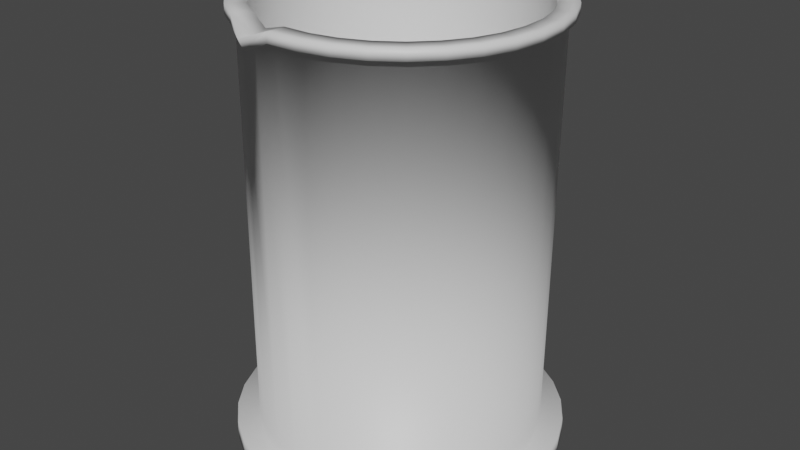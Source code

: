 # Source: beaker.blend  (saved by Blender 2.92.15; exported with 4.5.12 LTS)
import bpy
from mathutils import Matrix  # noqa: F401  (used for matrix-valued properties, if any)

bpy.ops.wm.read_factory_settings(use_empty=True)
scene = bpy.context.scene
scene.name = 'Scene'

# ---- collections
col_collection = bpy.data.collections.new('Collection'); scene.collection.children.link(col_collection)

# ---- materials (node trees are filled in below, after node groups)
mat_none = bpy.data.materials.new('None')
mat_none.use_transparent_shadow = False

# ---- material node trees
mat_none.use_nodes = True; mat_none.node_tree.nodes.clear()
_N = mat_none.node_tree.nodes; _L = mat_none.node_tree.links
n0 = _N.new('ShaderNodeBsdfPrincipled'); n0.name = 'Principled BSDF'; n0.location = (10, 300)
n0.distribution = 'GGX'
n0.subsurface_method = 'BURLEY'
n0.inputs[3].default_value = 1.45
n0.inputs[27].default_value = (0.0, 0.0, 0.0, 1.0)
n0.inputs[28].default_value = 1.0
n1 = _N.new('ShaderNodeOutputMaterial'); n1.name = 'Material Output'; n1.location = (300, 300)
_L.new(n0.outputs[0], n1.inputs[0])
n1.is_active_output = True

# ---- world
world_world = bpy.data.worlds.new('World'); scene.world = world_world
world_world.use_nodes = True; world_world.node_tree.nodes.clear()
_N = world_world.node_tree.nodes; _L = world_world.node_tree.links
n0 = _N.new('ShaderNodeOutputWorld'); n0.name = 'World Output'; n0.location = (300, 300)
n1 = _N.new('ShaderNodeBackground'); n1.name = 'Background'; n1.location = (10, 300)
n1.inputs[0].default_value = (0.05088, 0.05088, 0.05088, 1.0)
_L.new(n1.outputs[0], n0.inputs[0])
n0.is_active_output = True
world_world.color = (0.05088, 0.05088, 0.05088)
world_world.use_sun_shadow = False
world_world.sun_shadow_jitter_overblur = 0.0

# ---- meshes
me_cylinder_cylinder_001 = bpy.data.meshes.new('Cylinder_Cylinder.001')
me_cylinder_cylinder_001.from_pydata([(0.009238, 0.1523, 0.0182), (0.01076, 0.1535, 0.4557), (0.03974, 0.1486, 0.4556), (0.03821, 0.1475, 0.01811), (0.06721, 0.1382, 0.4555), (0.06569, 0.1371, 0.01804), (0.09213, 0.1227, 0.4555), (0.09061, 0.1215, 0.018), (0.1135, 0.1025, 0.4555), (0.112, 0.1014, 0.01797), (0.1306, 0.07861, 0.4555), (0.1291, 0.07745, 0.01798), (0.1427, 0.05183, 0.4555), (0.1411, 0.05066, 0.01801), (0.1493, 0.0232, 0.4556), (0.1478, 0.02204, 0.01806), (0.1502, -0.006162, 0.4556), (0.1487, -0.007326, 0.01814), (0.1453, -0.03514, 0.4557), (0.1438, -0.0363, 0.01823), (0.1349, -0.06261, 0.4558), (0.1334, -0.06378, 0.01834), (0.1194, -0.08753, 0.456), (0.1178, -0.08869, 0.01846), (0.09924, -0.1089, 0.4561), (0.09772, -0.1101, 0.01859), (0.07533, -0.126, 0.4562), (0.0738, -0.1272, 0.01872), (0.04854, -0.1381, 0.4563), (0.04702, -0.1392, 0.01884), (0.01992, -0.1447, 0.4565), (0.01839, -0.1458, 0.01896), (-0.009445, -0.1456, 0.4566), (-0.01097, -0.1467, 0.01906), (-0.03847, -0.1408, 0.4428), (-0.03995, -0.1419, 0.01915), (-0.0659, -0.1303, 0.4567), (-0.06742, -0.1315, 0.01922), (-0.09081, -0.1148, 0.4568), (-0.09234, -0.1159, 0.01926), (-0.1122, -0.09464, 0.4568), (-0.1137, -0.0958, 0.01929), (-0.1293, -0.07072, 0.4568), (-0.1308, -0.07189, 0.01928), (-0.1413, -0.04394, 0.4567), (-0.1429, -0.0451, 0.01925), (-0.148, -0.01531, 0.4567), (-0.1495, -0.01648, 0.0192), (-0.1489, 0.01405, 0.4566), (-0.1504, 0.01289, 0.01912), (-0.144, 0.04303, 0.4565), (-0.1455, 0.04186, 0.01903), (-0.1336, 0.0705, 0.4564), (-0.1351, 0.06934, 0.01892), (-0.1181, 0.09542, 0.4563), (-0.1196, 0.09425, 0.0188), (-0.09792, 0.1168, 0.4562), (-0.09945, 0.1157, 0.01867), (-0.07401, 0.1339, 0.456), (-0.07553, 0.1327, 0.01854), (-0.04723, 0.146, 0.4559), (-0.04875, 0.1448, 0.01842), (0.1509, 0.05461, 0.4552), (0.1579, 0.02432, 0.4552), (-0.0186, 0.1526, 0.4558), (-0.02013, 0.1514, 0.0183), (0.009179, 0.1523, 0.001337), (0.03816, 0.1474, 0.001249), (0.06563, 0.137, 0.001181), (0.09055, 0.1214, 0.001135), (0.1119, 0.1013, 0.001114), (0.129, 0.0774, 0.001118), (0.1411, 0.05062, 0.001147), (0.1477, 0.02199, 0.001201), (0.1486, -0.00737, 0.001275), (0.1438, -0.03635, 0.001369), (0.1333, -0.06382, 0.001479), (0.1178, -0.08874, 0.001599), (0.09766, -0.1101, 0.001726), (0.07374, -0.1272, 0.001855), (0.04696, -0.1393, 0.001981), (0.01834, -0.1459, 0.002098), (-0.01103, -0.1468, 0.002203), (-0.04001, -0.1419, 0.002291), (-0.06748, -0.1315, 0.002359), (-0.0924, -0.116, 0.002405), (-0.1138, -0.09585, 0.002426), (-0.1309, -0.07193, 0.002421), (-0.1429, -0.04515, 0.002392), (-0.1495, -0.01652, 0.002339), (-0.1504, 0.01284, 0.002264), (-0.1456, 0.04182, 0.00217), (-0.1352, 0.06929, 0.002061), (-0.1196, 0.09421, 0.00194), (-0.09951, 0.1156, 0.001813), (-0.07559, 0.1327, 0.001685), (-0.04881, 0.1447, 0.001559), (-0.02018, 0.1514, 0.001442), (-0.1042, -0.0876, 0.4567), (-0.08428, -0.1063, 0.4567), (-0.08581, -0.1075, 0.01744), (-0.1057, -0.08877, 0.01746), (0.0856, 0.1142, 0.4555), (0.1055, 0.09549, 0.4555), (0.1055, 0.09551, 0.4653), (0.08563, 0.1142, 0.4653), (-0.06868, 0.1246, 0.456), (-0.04381, 0.1358, 0.4559), (-0.04377, 0.1358, 0.4657), (-0.06864, 0.1246, 0.4658), (0.1306, 0.07864, 0.4653), (0.1427, 0.05185, 0.4653), (0.151, 0.05464, 0.4655), (0.1382, 0.08299, 0.4655), (0.06246, 0.1286, 0.4556), (0.0625, 0.1287, 0.4654), (-0.09088, 0.1088, 0.4562), (-0.09085, 0.1088, 0.466), (-0.01857, 0.1526, 0.4656), (0.0108, 0.1535, 0.4655), (0.01139, 0.1622, 0.4657), (-0.01969, 0.1612, 0.4658), (0.03695, 0.1383, 0.4556), (0.03698, 0.1383, 0.4654), (-0.1096, 0.08889, 0.4563), (-0.1095, 0.08891, 0.4661), (-0.1566, -0.01644, 0.4564), (-0.1576, 0.01464, 0.4564), (0.01004, 0.1428, 0.4557), (0.01008, 0.1428, 0.4655), (-0.124, 0.06575, 0.4564), (-0.124, 0.06577, 0.4662), (0.1136, 0.1026, 0.4653), (0.1201, 0.1083, 0.4655), (-0.04719, 0.146, 0.4657), (-0.04998, 0.1542, 0.466), (-0.1337, 0.04024, 0.4565), (-0.1337, 0.04026, 0.4663), (0.05133, -0.1463, 0.4561), (0.02104, -0.1533, 0.4562), (-0.1382, 0.01333, 0.4566), (-0.1382, 0.01335, 0.4664), (0.09216, 0.1227, 0.4653), (0.09749, 0.1296, 0.4655), (-0.1373, -0.01394, 0.4567), (-0.1373, -0.01391, 0.4664), (-0.07398, 0.1339, 0.4658), (-0.07832, 0.1415, 0.4661), (0.1382, 0.08296, 0.4552), (-0.1312, -0.04052, 0.4567), (-0.1312, -0.04049, 0.4665), (0.06725, 0.1382, 0.4653), (0.07112, 0.1461, 0.4656), (-0.12, -0.06539, 0.4567), (-0.12, -0.06537, 0.4665), (-0.01972, 0.1612, 0.4555), (0.01135, 0.1622, 0.4554), (-0.1041, -0.08757, 0.4665), (-0.09789, 0.1168, 0.466), (-0.1036, 0.1234, 0.4662), (-0.1496, -0.04673, 0.4565), (-0.08425, -0.1063, 0.4665), (0.03977, 0.1486, 0.4654), (0.04205, 0.1571, 0.4656), (-0.06114, -0.1207, 0.4567), (-0.06111, -0.1207, 0.4665), (-0.118, 0.09544, 0.4661), (-0.1249, 0.1008, 0.4664), (0.03542, 0.1371, 0.01637), (0.008511, 0.1416, 0.01645), (-0.01876, 0.1408, 0.01654), (-0.04534, 0.1346, 0.01665), (-0.07021, 0.1234, 0.01677), (-0.09242, 0.1076, 0.01689), (-0.1111, 0.08772, 0.01701), (-0.1256, 0.06458, 0.01712), (-0.1352, 0.03907, 0.01722), (-0.1397, 0.01216, 0.01731), (-0.1389, -0.01511, 0.01738), (-0.1327, -0.04169, 0.01743), (-0.1215, -0.06656, 0.01745), (-0.06267, -0.1219, 0.0174), (-0.03716, -0.1316, 0.01733), (-0.01026, -0.1361, 0.01725), (0.01701, -0.1352, 0.01715), (0.04359, -0.1291, 0.01704), (0.06846, -0.1179, 0.01693), (0.09067, -0.102, 0.01681), (0.1094, -0.08217, 0.01669), (0.1238, -0.05903, 0.01658), (0.1335, -0.03352, 0.01648), (0.138, -0.006609, 0.01639), (0.1371, 0.02066, 0.01632), (0.131, 0.04724, 0.01627), (0.1198, 0.07211, 0.01624), (0.1039, 0.09432, 0.01624), (0.08407, 0.113, 0.01626), (0.06093, 0.1275, 0.0163), (0.1387, 0.02183, 0.4556), (0.1325, 0.04841, 0.4555), (0.1395, -0.00544, 0.4557), (0.135, -0.03235, 0.4558), (0.1253, -0.05786, 0.4559), (0.1109, -0.081, 0.456), (0.0922, -0.1009, 0.4561), (0.07, -0.1167, 0.4562), (0.04512, -0.1279, 0.4563), (0.01854, -0.1341, 0.4564), (-0.008724, -0.1349, 0.4565), (-0.03563, -0.1304, 0.4566), (-0.01723, 0.142, 0.4558), (0.1213, 0.07328, 0.4555), (0.09928, -0.1089, 0.4659), (0.1194, -0.0875, 0.4657), (0.1109, -0.08097, 0.4658), (0.09224, -0.1008, 0.4659), (-0.1292, -0.0707, 0.4666), (-0.1122, -0.09461, 0.4666), (0.1502, -0.006136, 0.4654), (0.1493, 0.02323, 0.4653), (0.1387, 0.02185, 0.4654), (0.1395, -0.005414, 0.4655), (-0.03843, -0.1407, 0.4544), (-0.009411, -0.1456, 0.4663), (-0.00869, -0.1349, 0.4663), (-0.03562, -0.1304, 0.4586), (-0.1336, 0.07053, 0.4662), (-0.144, 0.04305, 0.4663), (0.07536, -0.126, 0.466), (0.07003, -0.1167, 0.466), (-0.1413, -0.04391, 0.4665), (-0.01719, 0.142, 0.4656), (0.1454, -0.03511, 0.4655), (0.135, -0.03232, 0.4655), (-0.06586, -0.1303, 0.4665), (0.1214, 0.07331, 0.4653), (0.04858, -0.138, 0.4661), (0.04516, -0.1279, 0.4661), (-0.1479, -0.01529, 0.4665), (0.135, -0.06259, 0.4656), (0.1254, -0.05783, 0.4656), (-0.09078, -0.1147, 0.4665), (0.1326, 0.04843, 0.4653), (0.01995, -0.1447, 0.4662), (0.01858, -0.134, 0.4662), (-0.1488, 0.01408, 0.4664), (0.07967, -0.1336, 0.4559), (-0.1414, 0.0744, 0.4665), (0.1201, 0.1083, 0.4551), (-0.05001, 0.1542, 0.4556), (-0.1524, 0.04533, 0.4666), (-0.1368, -0.07507, 0.4565), (-0.1575, 0.01467, 0.4667), (0.105, -0.1155, 0.4558), (-0.1566, -0.01641, 0.4668), (0.09746, 0.1296, 0.4552), (-0.07836, 0.1414, 0.4558), (-0.1496, -0.0467, 0.4669), (-0.1188, -0.1004, 0.4565), (-0.1368, -0.07504, 0.4669), (0.1263, -0.09286, 0.4557), (-0.01003, -0.1543, 0.4563), (0.02108, -0.1533, 0.4665), (-0.009999, -0.1543, 0.4667), (0.158, 0.02435, 0.4656), (0.05137, -0.1463, 0.4664), (0.07971, -0.1335, 0.4663), (0.105, -0.1155, 0.4662), (-0.1188, -0.1004, 0.4669), (0.1263, -0.09283, 0.466), (-0.1524, 0.0453, 0.4563), (0.1589, -0.006751, 0.4553), (0.1589, -0.006723, 0.4657), (-0.0417, -0.1514, 0.4433), (-0.04277, -0.1561, 0.4542), (-0.1414, 0.07437, 0.4562), (0.1538, -0.03741, 0.4554), (0.1538, -0.03739, 0.4658), (-0.06977, -0.1381, 0.4565), (-0.06974, -0.1381, 0.4668), (0.04201, 0.157, 0.4553), (-0.125, 0.1007, 0.456), (0.1427, -0.06649, 0.4555), (0.1428, -0.06646, 0.4659), (-0.09614, -0.1217, 0.4565), (-0.0961, -0.1216, 0.4669), (-0.1037, 0.1234, 0.4559), (0.07109, 0.146, 0.4552), (0.0214, -0.1696, 0.0008076), (-0.01264, -0.1706, 0.000929), (-0.1385, 0.1088, 0.02017), (-0.1565, 0.07994, 0.02031), (0.1637, 0.05824, -0.0002944), (0.1714, 0.02506, -0.0002329), (0.04444, 0.1705, 0.01937), (0.01085, 0.1761, 0.01947), (-0.1151, 0.1336, 0.02002), (0.07629, 0.1584, 0.01929), (-0.1732, -0.01959, 0.001087), (-0.1743, 0.01445, 0.001), (-0.08742, 0.1534, 0.01987), (0.1052, 0.1404, 0.01924), (0.05458, -0.1619, 0.0006715), (-0.05637, 0.1674, 0.01973), (0.1497, 0.08929, -0.0003283), (0.13, 0.1171, 0.01921), (-0.02326, 0.175, 4.671e-05), (0.01078, 0.1761, -7.473e-05), (-0.02319, 0.1751, 0.01959), (0.1498, 0.08935, 0.01922), (-0.1656, -0.05278, 0.001149), (0.1638, 0.05829, 0.01925), (0.08563, -0.1479, 0.000526), (0.1299, 0.117, -0.000333), (0.1714, 0.02511, 0.01931), (-0.05644, 0.1674, 0.0001828), (0.1725, -0.008932, 0.0194), (-0.1516, -0.08383, 0.001183), (0.1669, -0.04252, 0.01951), (0.1134, -0.1281, 0.0003767), (0.1051, 0.1403, -0.0003086), (0.1548, -0.07437, 0.01964), (-0.08749, 0.1534, 0.0003283), (0.1368, -0.1033, 0.01978), (-0.1318, -0.1116, 0.001187), (-0.1152, 0.1336, 0.0004775), (-0.1385, 0.1088, 0.0006248), (-0.1566, 0.07989, 0.0007646), (-0.1687, 0.04804, 0.0008913), (-0.1686, 0.04809, 0.02044), (-0.1742, 0.0145, 0.02055), (-0.1732, -0.01954, 0.02063), (-0.1655, -0.05273, 0.02069), (-0.1515, -0.08378, 0.02073), (-0.1317, -0.1115, 0.02073), (-0.107, -0.1349, 0.001163), (-0.1069, -0.1348, 0.02071), (-0.07809, -0.1529, 0.00111), (-0.07802, -0.1529, 0.02066), (-0.04624, -0.165, 0.001031), (-0.04617, -0.1649, 0.02058), (-0.01258, -0.1706, 0.02047), (0.02147, -0.1695, 0.02035), (0.05465, -0.1618, 0.02022), (0.0857, -0.1479, 0.02007), (0.1134, -0.1281, 0.01992), (0.1367, -0.1033, 0.0002295), (0.1547, -0.07443, 8.972e-05), (0.1668, -0.04258, -3.706e-05), (0.1724, -0.008984, -0.000146), (0.07623, 0.1584, -0.0002559), (0.04438, 0.1705, -0.0001769)], [], [(0, 1, 2, 3), (3, 2, 4, 5), (5, 4, 6, 7), (7, 6, 8, 9), (9, 8, 10, 11), (11, 10, 12, 13), (13, 12, 14, 15), (15, 14, 16, 17), (17, 16, 18, 19), (19, 18, 20, 21), (21, 20, 22, 23), (23, 22, 24, 25), (25, 24, 26, 27), (27, 26, 28, 29), (29, 28, 30, 31), (31, 30, 32, 33), (33, 32, 34, 35), (35, 34, 36, 37), (37, 36, 38, 39), (39, 38, 40, 41), (41, 40, 42, 43), (43, 42, 44, 45), (45, 44, 46, 47), (47, 46, 48, 49), (49, 48, 50, 51), (51, 50, 52, 53), (53, 52, 54, 55), (55, 54, 56, 57), (57, 56, 58, 59), (59, 58, 60, 61), (14, 12, 62, 63), (61, 60, 64, 65), (65, 64, 1, 0), (66, 67, 68, 69, 70, 71, 72, 73, 74, 75, 76, 77, 78, 79, 80, 81, 82, 83, 84, 85, 86, 87, 88, 89, 90, 91, 92, 93, 94, 95, 96, 97), (98, 99, 100, 101), (102, 103, 104, 105), (106, 107, 108, 109), (110, 111, 112, 113), (114, 102, 105, 115), (116, 106, 109, 117), (118, 119, 120, 121), (122, 114, 115, 123), (124, 116, 117, 125), (48, 46, 126, 127), (128, 122, 123, 129), (130, 124, 125, 131), (132, 110, 113, 133), (134, 118, 121, 135), (136, 130, 131, 137), (30, 28, 138, 139), (140, 136, 137, 141), (142, 132, 133, 143), (144, 140, 141, 145), (146, 134, 135, 147), (12, 10, 148, 62), (149, 144, 145, 150), (151, 142, 143, 152), (153, 149, 150, 154), (1, 64, 155, 156), (98, 153, 154, 157), (158, 146, 147, 159), (46, 44, 160, 126), (99, 98, 157, 161), (162, 151, 152, 163), (164, 99, 161, 165), (166, 158, 159, 167), (168, 169, 170, 171, 172, 173, 174, 175, 176, 177, 178, 179, 180, 101, 100, 181, 182, 183, 184, 185, 186, 187, 188, 189, 190, 191, 192, 193, 194, 195, 196, 197), (198, 199, 193, 192), (153, 98, 101, 180), (200, 198, 192, 191), (149, 153, 180, 179), (201, 200, 191, 190), (144, 149, 179, 178), (202, 201, 190, 189), (140, 144, 178, 177), (203, 202, 189, 188), (136, 140, 177, 176), (204, 203, 188, 187), (130, 136, 176, 175), (205, 204, 187, 186), (124, 130, 175, 174), (206, 205, 186, 185), (122, 128, 169, 168), (116, 124, 174, 173), (207, 206, 185, 184), (114, 122, 168, 197), (106, 116, 173, 172), (208, 207, 184, 183), (102, 114, 197, 196), (107, 106, 172, 171), (209, 208, 183, 182), (103, 102, 196, 195), (210, 107, 171, 170), (164, 209, 182, 181), (211, 103, 195, 194), (128, 210, 170, 169), (99, 164, 181, 100), (199, 211, 194, 193), (142, 151, 115, 105), (212, 213, 214, 215), (216, 217, 157, 154), (134, 146, 109, 108), (218, 219, 220, 221), (222, 223, 224, 225), (226, 227, 137, 131), (132, 142, 105, 104), (228, 212, 215, 229), (230, 216, 154, 150), (118, 134, 108, 231), (232, 218, 221, 233), (234, 222, 225, 165), (166, 226, 131, 125), (110, 132, 104, 235), (236, 228, 229, 237), (238, 230, 150, 145), (162, 119, 129, 123), (119, 118, 231, 129), (239, 232, 233, 240), (241, 234, 165, 161), (158, 166, 125, 117), (111, 110, 235, 242), (243, 236, 237, 244), (245, 238, 145, 141), (151, 162, 123, 115), (213, 239, 240, 214), (217, 241, 161, 157), (146, 158, 117, 109), (219, 111, 242, 220), (223, 243, 244, 224), (227, 245, 141, 137), (107, 210, 231, 108), (103, 211, 235, 104), (28, 26, 246, 138), (210, 128, 129, 231), (211, 199, 242, 235), (119, 162, 163, 120), (199, 198, 220, 242), (226, 166, 167, 247), (198, 200, 221, 220), (10, 8, 248, 148), (200, 201, 233, 221), (64, 60, 249, 155), (201, 202, 240, 233), (227, 226, 247, 250), (44, 42, 251, 160), (202, 203, 214, 240), (245, 227, 250, 252), (203, 204, 215, 214), (26, 24, 253, 246), (204, 205, 229, 215), (238, 245, 252, 254), (205, 206, 237, 229), (8, 6, 255, 248), (60, 58, 256, 249), (206, 207, 244, 237), (230, 238, 254, 257), (207, 208, 224, 244), (42, 40, 258, 251), (208, 209, 225, 224), (216, 230, 257, 259), (24, 22, 260, 253), (209, 164, 165, 225), (261, 139, 262, 263), (63, 62, 112, 264), (127, 126, 254, 252), (139, 138, 265, 262), (62, 148, 113, 112), (156, 155, 121, 120), (126, 160, 257, 254), (138, 246, 266, 265), (148, 248, 133, 113), (155, 249, 135, 121), (160, 251, 259, 257), (246, 253, 267, 266), (248, 255, 143, 133), (249, 256, 147, 135), (251, 258, 268, 259), (253, 260, 269, 267), (270, 127, 252, 250), (271, 63, 264, 272), (273, 261, 263, 274), (275, 270, 250, 247), (276, 271, 272, 277), (278, 273, 274, 279), (280, 156, 120, 163), (281, 275, 247, 167), (282, 276, 277, 283), (284, 278, 279, 285), (286, 281, 167, 159), (287, 280, 163, 152), (260, 282, 283, 269), (258, 284, 285, 268), (256, 286, 159, 147), (255, 287, 152, 143), (111, 219, 264, 112), (32, 30, 139, 261), (219, 218, 272, 264), (50, 48, 127, 270), (218, 232, 277, 272), (16, 14, 63, 271), (232, 239, 283, 277), (34, 32, 261, 273), (239, 213, 269, 283), (52, 50, 270, 275), (213, 212, 267, 269), (18, 16, 271, 276), (212, 228, 266, 267), (36, 34, 273, 278), (2, 1, 156, 280), (228, 236, 265, 266), (54, 52, 275, 281), (236, 243, 262, 265), (20, 18, 276, 282), (243, 223, 263, 262), (38, 36, 278, 284), (223, 222, 274, 263), (56, 54, 281, 286), (4, 2, 280, 287), (222, 234, 279, 274), (22, 20, 282, 260), (234, 241, 285, 279), (40, 38, 284, 258), (241, 217, 268, 285), (58, 56, 286, 256), (6, 4, 287, 255), (217, 216, 259, 268), (82, 81, 288, 289), (53, 55, 290, 291), (73, 72, 292, 293), (0, 3, 294, 295), (55, 57, 296, 290), (3, 5, 297, 294), (90, 89, 298, 299), (57, 59, 300, 296), (5, 7, 301, 297), (81, 80, 302, 288), (59, 61, 303, 300), (72, 71, 304, 292), (7, 9, 305, 301), (66, 97, 306, 307), (61, 65, 308, 303), (9, 11, 309, 305), (89, 88, 310, 298), (65, 0, 295, 308), (11, 13, 311, 309), (80, 79, 312, 302), (71, 70, 313, 304), (13, 15, 314, 311), (97, 96, 315, 306), (15, 17, 316, 314), (88, 87, 317, 310), (17, 19, 318, 316), (79, 78, 319, 312), (70, 69, 320, 313), (19, 21, 321, 318), (96, 95, 322, 315), (21, 23, 323, 321), (87, 86, 324, 317), (306, 308, 295, 307), (315, 303, 308, 306), (322, 300, 303, 315), (325, 296, 300, 322), (326, 290, 296, 325), (327, 291, 290, 326), (328, 329, 291, 327), (299, 330, 329, 328), (298, 331, 330, 299), (310, 332, 331, 298), (317, 333, 332, 310), (324, 334, 333, 317), (335, 336, 334, 324), (337, 338, 336, 335), (339, 340, 338, 337), (289, 341, 340, 339), (288, 342, 341, 289), (302, 343, 342, 288), (312, 344, 343, 302), (319, 345, 344, 312), (346, 323, 345, 319), (347, 321, 323, 346), (348, 318, 321, 347), (349, 316, 318, 348), (293, 314, 316, 349), (292, 311, 314, 293), (304, 309, 311, 292), (313, 305, 309, 304), (320, 301, 305, 313), (350, 297, 301, 320), (351, 294, 297, 350), (307, 295, 294, 351), (51, 53, 291, 329), (91, 90, 299, 328), (49, 51, 329, 330), (74, 73, 293, 349), (47, 49, 330, 331), (83, 82, 289, 339), (45, 47, 331, 332), (92, 91, 328, 327), (43, 45, 332, 333), (75, 74, 349, 348), (41, 43, 333, 334), (84, 83, 339, 337), (39, 41, 334, 336), (67, 66, 307, 351), (93, 92, 327, 326), (37, 39, 336, 338), (76, 75, 348, 347), (35, 37, 338, 340), (85, 84, 337, 335), (33, 35, 340, 341), (94, 93, 326, 325), (31, 33, 341, 342), (68, 67, 351, 350), (77, 76, 347, 346), (29, 31, 342, 343), (86, 85, 335, 324), (27, 29, 343, 344), (95, 94, 325, 322), (25, 27, 344, 345), (69, 68, 350, 320), (78, 77, 346, 319), (23, 25, 345, 323)])
me_cylinder_cylinder_001.polygons.foreach_set('use_smooth', [True] * 322)
_uv = me_cylinder_cylinder_001.uv_layers.new(name='UVMap')
_uv.uv.foreach_set('vector', [1.0, 0.5281, 1.0, 1.0, 0.9688, 1.0, 0.9688, 0.5281, 0.9688, 0.5281, 0.9688, 1.0, 0.9375, 1.0, 0.9375, 0.5281, 0.9375, 0.5281, 0.9375, 1.0, 0.9062, 1.0, 0.9062, 0.5281, 0.9062, 0.5281, 0.9062, 1.0, 0.875, 1.0, 0.875, 0.5281, 0.875, 0.5281, 0.875, 1.0, 0.8438, 1.0, 0.8438, 0.5281, 0.8438, 0.5281, 0.8438, 1.0, 0.8125, 1.0, 0.8125, 0.5281, 0.8125, 0.5281, 0.8125, 1.0, 0.7812, 1.0, 0.7812, 0.5281, 0.7812, 0.5281, 0.7812, 1.0, 0.75, 1.0, 0.75, 0.5281, 0.75, 0.5281, 0.75, 1.0, 0.7188, 1.0, 0.7188, 0.5281, 0.7188, 0.5281, 0.7188, 1.0, 0.6875, 1.0, 0.6875, 0.5281, 0.6875, 0.5281, 0.6875, 1.0, 0.6562, 1.0, 0.6562, 0.5281, 0.6562, 0.5281, 0.6562, 1.0, 0.625, 1.0, 0.625, 0.5281, 0.625, 0.5281, 0.625, 1.0, 0.5938, 1.0, 0.5938, 0.5281, 0.5938, 0.5281, 0.5938, 1.0, 0.5625, 1.0, 0.5625, 0.5281, 0.5625, 0.5281, 0.5625, 1.0, 0.5312, 1.0, 0.5312, 0.5281, 0.5312, 0.5281, 0.5312, 1.0, 0.5, 1.0, 0.5, 0.5281, 0.5, 0.5281, 0.5, 1.0, 0.4688, 1.0, 0.4688, 0.5281, 0.4688, 0.5281, 0.4688, 1.0, 0.4375, 1.0, 0.4375, 0.5281, 0.4375, 0.5281, 0.4375, 1.0, 0.4062, 1.0, 0.4062, 0.5281, 0.4062, 0.5281, 0.4062, 1.0, 0.375, 1.0, 0.375, 0.5281, 0.375, 0.5281, 0.375, 1.0, 0.3438, 1.0, 0.3438, 0.5281, 0.3438, 0.5281, 0.3438, 1.0, 0.3125, 1.0, 0.3125, 0.5281, 0.3125, 0.5281, 0.3125, 1.0, 0.2812, 1.0, 0.2812, 0.5281, 0.2812, 0.5281, 0.2812, 1.0, 0.25, 1.0, 0.25, 0.5281, 0.25, 0.5281, 0.25, 1.0, 0.2188, 1.0, 0.2188, 0.5281, 0.2188, 0.5281, 0.2188, 1.0, 0.1875, 1.0, 0.1875, 0.5281, 0.1875, 0.5281, 0.1875, 1.0, 0.1562, 1.0, 0.1562, 0.5281, 0.1562, 0.5281, 0.1562, 1.0, 0.125, 1.0, 0.125, 0.5281, 0.125, 0.5281, 0.125, 1.0, 0.09375, 1.0, 0.09375, 0.5281, 0.09375, 0.5281, 0.09375, 1.0, 0.0625, 1.0, 0.0625, 0.5281, 0.7812, 1.0, 0.8125, 1.0, 0.8125, 1.0, 0.7812, 1.0, 0.0625, 0.5281, 0.0625, 1.0, 0.03125, 1.0, 0.03125, 0.5281, 0.03125, 0.5281, 0.03125, 1.0, 0.0, 1.0, 0.0, 0.5281, 0.75, 0.49, 0.7968, 0.4854, 0.8418, 0.4717, 0.8833, 0.4496, 0.9197, 0.4197, 0.9496, 0.3833, 0.9717, 0.3418, 0.9854, 0.2968, 0.99, 0.25, 0.9854, 0.2032, 0.9717, 0.1582, 0.9496, 0.1167, 0.9197, 0.08029, 0.8833, 0.05045, 0.8418, 0.02827, 0.7968, 0.01461, 0.75, 0.01, 0.7032, 0.01461, 0.6582, 0.02827, 0.6167, 0.05045, 0.5803, 0.08029, 0.5504, 0.1167, 0.5283, 0.1582, 0.5146, 0.2032, 0.51, 0.25, 0.5146, 0.2968, 0.5283, 0.3418, 0.5504, 0.3833, 0.5803, 0.4197, 0.6167, 0.4496, 0.6582, 0.4717, 0.7032, 0.4854, 0.375, 1.0, 0.4062, 1.0, 0.4062, 1.0, 0.375, 1.0, 0.9062, 1.0, 0.875, 1.0, 0.875, 1.0, 0.9062, 1.0, 0.09375, 1.0, 0.0625, 1.0, 0.0625, 1.0, 0.09375, 1.0, 0.8438, 1.0, 0.8125, 1.0, 0.8125, 1.0, 0.8438, 1.0, 0.9375, 1.0, 0.9062, 1.0, 0.9062, 1.0, 0.9375, 1.0, 0.125, 1.0, 0.09375, 1.0, 0.09375, 1.0, 0.125, 1.0, 0.03125, 1.0, 0.0, 1.0, 0.0, 1.0, 0.03125, 1.0, 0.9688, 1.0, 0.9375, 1.0, 0.9375, 1.0, 0.9688, 1.0, 0.1562, 1.0, 0.125, 1.0, 0.125, 1.0, 0.1562, 1.0, 0.25, 1.0, 0.2812, 1.0, 0.2812, 1.0, 0.25, 1.0, 1.0, 1.0, 0.9688, 1.0, 0.9688, 1.0, 1.0, 1.0, 0.1875, 1.0, 0.1562, 1.0, 0.1562, 1.0, 0.1875, 1.0, 0.875, 1.0, 0.8438, 1.0, 0.8438, 1.0, 0.875, 1.0, 0.0625, 1.0, 0.03125, 1.0, 0.03125, 1.0, 0.0625, 1.0, 0.2188, 1.0, 0.1875, 1.0, 0.1875, 1.0, 0.2188, 1.0, 0.5312, 1.0, 0.5625, 1.0, 0.5625, 1.0, 0.5312, 1.0, 0.25, 1.0, 0.2188, 1.0, 0.2188, 1.0, 0.25, 1.0, 0.9062, 1.0, 0.875, 1.0, 0.875, 1.0, 0.9062, 1.0, 0.2812, 1.0, 0.25, 1.0, 0.25, 1.0, 0.2812, 1.0, 0.09375, 1.0, 0.0625, 1.0, 0.0625, 1.0, 0.09375, 1.0, 0.8125, 1.0, 0.8438, 1.0, 0.8438, 1.0, 0.8125, 1.0, 0.3125, 1.0, 0.2812, 1.0, 0.2812, 1.0, 0.3125, 1.0, 0.9375, 1.0, 0.9062, 1.0, 0.9062, 1.0, 0.9375, 1.0, 0.3438, 1.0, 0.3125, 1.0, 0.3125, 1.0, 0.3438, 1.0, 0.0, 1.0, 0.03125, 1.0, 0.03125, 1.0, 0.0, 1.0, 0.375, 1.0, 0.3438, 1.0, 0.3438, 1.0, 0.375, 1.0, 0.125, 1.0, 0.09375, 1.0, 0.09375, 1.0, 0.125, 1.0, 0.2812, 1.0, 0.3125, 1.0, 0.3125, 1.0, 0.2812, 1.0, 0.4062, 1.0, 0.375, 1.0, 0.375, 1.0, 0.4062, 1.0, 0.9688, 1.0, 0.9375, 1.0, 0.9375, 1.0, 0.9688, 1.0, 0.4375, 1.0, 0.4062, 1.0, 0.4062, 1.0, 0.4375, 1.0, 0.1562, 1.0, 0.125, 1.0, 0.125, 1.0, 0.1562, 1.0, 0.2968, 0.4854, 0.25, 0.49, 0.2032, 0.4854, 0.1582, 0.4717, 0.1167, 0.4496, 0.08029, 0.4197, 0.05045, 0.3833, 0.02827, 0.3418, 0.01461, 0.2968, 0.01, 0.25, 0.01461, 0.2032, 0.02827, 0.1582, 0.05045, 0.1167, 0.08029, 0.08029, 0.1167, 0.05045, 0.1582, 0.02827, 0.2032, 0.01461, 0.25, 0.01, 0.2968, 0.01461, 0.3418, 0.02827, 0.3833, 0.05045, 0.4197, 0.08029, 0.4496, 0.1167, 0.4717, 0.1582, 0.4854, 0.2032, 0.49, 0.25, 0.4854, 0.2968, 0.4717, 0.3418, 0.4496, 0.3833, 0.4197, 0.4197, 0.3833, 0.4496, 0.3418, 0.4717, 0.7812, 1.0, 0.8125, 1.0, 0.8125, 1.0, 0.7812, 1.0, 0.3438, 1.0, 0.375, 1.0, 0.375, 1.0, 0.3438, 1.0, 0.75, 1.0, 0.7812, 1.0, 0.7812, 1.0, 0.75, 1.0, 0.3125, 1.0, 0.3438, 1.0, 0.3438, 1.0, 0.3125, 1.0, 0.7188, 1.0, 0.75, 1.0, 0.75, 1.0, 0.7188, 1.0, 0.2812, 1.0, 0.3125, 1.0, 0.3125, 1.0, 0.2812, 1.0, 0.6875, 1.0, 0.7188, 1.0, 0.7188, 1.0, 0.6875, 1.0, 0.25, 1.0, 0.2812, 1.0, 0.2812, 1.0, 0.25, 1.0, 0.6562, 1.0, 0.6875, 1.0, 0.6875, 1.0, 0.6562, 1.0, 0.2188, 1.0, 0.25, 1.0, 0.25, 1.0, 0.2188, 1.0, 0.625, 1.0, 0.6562, 1.0, 0.6562, 1.0, 0.625, 1.0, 0.1875, 1.0, 0.2188, 1.0, 0.2188, 1.0, 0.1875, 1.0, 0.5938, 1.0, 0.625, 1.0, 0.625, 1.0, 0.5938, 1.0, 0.1562, 1.0, 0.1875, 1.0, 0.1875, 1.0, 0.1562, 1.0, 0.5625, 1.0, 0.5938, 1.0, 0.5938, 1.0, 0.5625, 1.0, 0.9688, 1.0, 1.0, 1.0, 1.0, 1.0, 0.9688, 1.0, 0.125, 1.0, 0.1562, 1.0, 0.1562, 1.0, 0.125, 1.0, 0.5312, 1.0, 0.5625, 1.0, 0.5625, 1.0, 0.5312, 1.0, 0.9375, 1.0, 0.9688, 1.0, 0.9688, 1.0, 0.9375, 1.0, 0.09375, 1.0, 0.125, 1.0, 0.125, 1.0, 0.09375, 1.0, 0.5, 1.0, 0.5312, 1.0, 0.5312, 1.0, 0.5, 1.0, 0.9062, 1.0, 0.9375, 1.0, 0.9375, 1.0, 0.9062, 1.0, 0.0625, 1.0, 0.09375, 1.0, 0.09375, 1.0, 0.0625, 1.0, 0.4688, 1.0, 0.5, 1.0, 0.5, 1.0, 0.4688, 1.0, 0.875, 1.0, 0.9062, 1.0, 0.9062, 1.0, 0.875, 1.0, 0.03125, 1.0, 0.0625, 1.0, 0.0625, 1.0, 0.03125, 1.0, 0.4375, 1.0, 0.4688, 1.0, 0.4688, 1.0, 0.4375, 1.0, 0.8438, 1.0, 0.875, 1.0, 0.875, 1.0, 0.8438, 1.0, 0.0, 1.0, 0.03125, 1.0, 0.03125, 1.0, 0.0, 1.0, 0.4062, 1.0, 0.4375, 1.0, 0.4375, 1.0, 0.4062, 1.0, 0.8125, 1.0, 0.8438, 1.0, 0.8438, 1.0, 0.8125, 1.0, 0.9062, 1.0, 0.9375, 1.0, 0.9375, 1.0, 0.9062, 1.0, 0.625, 1.0, 0.6562, 1.0, 0.6562, 1.0, 0.625, 1.0, 0.3438, 1.0, 0.375, 1.0, 0.375, 1.0, 0.3438, 1.0, 0.0625, 1.0, 0.09375, 1.0, 0.09375, 1.0, 0.0625, 1.0, 0.75, 1.0, 0.7812, 1.0, 0.7812, 1.0, 0.75, 1.0, 0.4688, 1.0, 0.5, 1.0, 0.5, 1.0, 0.4688, 1.0, 0.1875, 1.0, 0.2188, 1.0, 0.2188, 1.0, 0.1875, 1.0, 0.875, 1.0, 0.9062, 1.0, 0.9062, 1.0, 0.875, 1.0, 0.5938, 1.0, 0.625, 1.0, 0.625, 1.0, 0.5938, 1.0, 0.3125, 1.0, 0.3438, 1.0, 0.3438, 1.0, 0.3125, 1.0, 0.03125, 1.0, 0.0625, 1.0, 0.0625, 1.0, 0.03125, 1.0, 0.7188, 1.0, 0.75, 1.0, 0.75, 1.0, 0.7188, 1.0, 0.4375, 1.0, 0.4688, 1.0, 0.4688, 1.0, 0.4375, 1.0, 0.1562, 1.0, 0.1875, 1.0, 0.1875, 1.0, 0.1562, 1.0, 0.8438, 1.0, 0.875, 1.0, 0.875, 1.0, 0.8438, 1.0, 0.5625, 1.0, 0.5938, 1.0, 0.5938, 1.0, 0.5625, 1.0, 0.2812, 1.0, 0.3125, 1.0, 0.3125, 1.0, 0.2812, 1.0, 0.9688, 1.0, 1.0, 1.0, 1.0, 1.0, 0.9688, 1.0, 0.0, 1.0, 0.03125, 1.0, 0.03125, 1.0, 0.0, 1.0, 0.6875, 1.0, 0.7188, 1.0, 0.7188, 1.0, 0.6875, 1.0, 0.4062, 1.0, 0.4375, 1.0, 0.4375, 1.0, 0.4062, 1.0, 0.125, 1.0, 0.1562, 1.0, 0.1562, 1.0, 0.125, 1.0, 0.8125, 1.0, 0.8438, 1.0, 0.8438, 1.0, 0.8125, 1.0, 0.5312, 1.0, 0.5625, 1.0, 0.5625, 1.0, 0.5312, 1.0, 0.25, 1.0, 0.2812, 1.0, 0.2812, 1.0, 0.25, 1.0, 0.9375, 1.0, 0.9688, 1.0, 0.9688, 1.0, 0.9375, 1.0, 0.6562, 1.0, 0.6875, 1.0, 0.6875, 1.0, 0.6562, 1.0, 0.375, 1.0, 0.4062, 1.0, 0.4062, 1.0, 0.375, 1.0, 0.09375, 1.0, 0.125, 1.0, 0.125, 1.0, 0.09375, 1.0, 0.7812, 1.0, 0.8125, 1.0, 0.8125, 1.0, 0.7812, 1.0, 0.5, 1.0, 0.5312, 1.0, 0.5312, 1.0, 0.5, 1.0, 0.2188, 1.0, 0.25, 1.0, 0.25, 1.0, 0.2188, 1.0, 0.0625, 1.0, 0.03125, 1.0, 0.03125, 1.0, 0.0625, 1.0, 0.875, 1.0, 0.8438, 1.0, 0.8438, 1.0, 0.875, 1.0, 0.5625, 1.0, 0.5938, 1.0, 0.5938, 1.0, 0.5625, 1.0, 0.03125, 1.0, 0.0, 1.0, 0.0, 1.0, 0.03125, 1.0, 0.8438, 1.0, 0.8125, 1.0, 0.8125, 1.0, 0.8438, 1.0, 1.0, 1.0, 0.9688, 1.0, 0.9688, 1.0, 1.0, 1.0, 0.8125, 1.0, 0.7812, 1.0, 0.7812, 1.0, 0.8125, 1.0, 0.1875, 1.0, 0.1562, 1.0, 0.1562, 1.0, 0.1875, 1.0, 0.7812, 1.0, 0.75, 1.0, 0.75, 1.0, 0.7812, 1.0, 0.8438, 1.0, 0.875, 1.0, 0.875, 1.0, 0.8438, 1.0, 0.75, 1.0, 0.7188, 1.0, 0.7188, 1.0, 0.75, 1.0, 0.03125, 1.0, 0.0625, 1.0, 0.0625, 1.0, 0.03125, 1.0, 0.7188, 1.0, 0.6875, 1.0, 0.6875, 1.0, 0.7188, 1.0, 0.2188, 1.0, 0.1875, 1.0, 0.1875, 1.0, 0.2188, 1.0, 0.3125, 1.0, 0.3438, 1.0, 0.3438, 1.0, 0.3125, 1.0, 0.6875, 1.0, 0.6562, 1.0, 0.6562, 1.0, 0.6875, 1.0, 0.25, 1.0, 0.2188, 1.0, 0.2188, 1.0, 0.25, 1.0, 0.6562, 1.0, 0.625, 1.0, 0.625, 1.0, 0.6562, 1.0, 0.5938, 1.0, 0.625, 1.0, 0.625, 1.0, 0.5938, 1.0, 0.625, 1.0, 0.5938, 1.0, 0.5938, 1.0, 0.625, 1.0, 0.2812, 1.0, 0.25, 1.0, 0.25, 1.0, 0.2812, 1.0, 0.5938, 1.0, 0.5625, 1.0, 0.5625, 1.0, 0.5938, 1.0, 0.875, 1.0, 0.9062, 1.0, 0.9062, 1.0, 0.875, 1.0, 0.0625, 1.0, 0.09375, 1.0, 0.09375, 1.0, 0.0625, 1.0, 0.5625, 1.0, 0.5312, 1.0, 0.5312, 1.0, 0.5625, 1.0, 0.3125, 1.0, 0.2812, 1.0, 0.2812, 1.0, 0.3125, 1.0, 0.5312, 1.0, 0.5, 1.0, 0.5, 1.0, 0.5312, 1.0, 0.3438, 1.0, 0.375, 1.0, 0.375, 1.0, 0.3438, 1.0, 0.5, 1.0, 0.4688, 1.0, 0.4688, 1.0, 0.5, 1.0, 0.3438, 1.0, 0.3125, 1.0, 0.3125, 1.0, 0.3438, 1.0, 0.625, 1.0, 0.6562, 1.0, 0.6562, 1.0, 0.625, 1.0, 0.4688, 1.0, 0.4375, 1.0, 0.4375, 1.0, 0.4688, 1.0, 0.5, 1.0, 0.5312, 1.0, 0.5312, 1.0, 0.5, 1.0, 0.7812, 1.0, 0.8125, 1.0, 0.8125, 1.0, 0.7812, 1.0, 0.25, 1.0, 0.2812, 1.0, 0.2812, 1.0, 0.25, 1.0, 0.5312, 1.0, 0.5625, 1.0, 0.5625, 1.0, 0.5312, 1.0, 0.8125, 1.0, 0.8438, 1.0, 0.8438, 1.0, 0.8125, 1.0, 0.0, 1.0, 0.03125, 1.0, 0.03125, 1.0, 0.0, 1.0, 0.2812, 1.0, 0.3125, 1.0, 0.3125, 1.0, 0.2812, 1.0, 0.5625, 1.0, 0.5938, 1.0, 0.5938, 1.0, 0.5625, 1.0, 0.8438, 1.0, 0.875, 1.0, 0.875, 1.0, 0.8438, 1.0, 0.03125, 1.0, 0.0625, 1.0, 0.0625, 1.0, 0.03125, 1.0, 0.3125, 1.0, 0.3438, 1.0, 0.3438, 1.0, 0.3125, 1.0, 0.5938, 1.0, 0.625, 1.0, 0.625, 1.0, 0.5938, 1.0, 0.875, 1.0, 0.9062, 1.0, 0.9062, 1.0, 0.875, 1.0, 0.0625, 1.0, 0.09375, 1.0, 0.09375, 1.0, 0.0625, 1.0, 0.3438, 1.0, 0.375, 1.0, 0.375, 1.0, 0.3438, 1.0, 0.625, 1.0, 0.6562, 1.0, 0.6562, 1.0, 0.625, 1.0, 0.2188, 1.0, 0.25, 1.0, 0.25, 1.0, 0.2188, 1.0, 0.75, 1.0, 0.7812, 1.0, 0.7812, 1.0, 0.75, 1.0, 0.4688, 1.0, 0.5, 1.0, 0.5, 1.0, 0.4688, 1.0, 0.1875, 1.0, 0.2188, 1.0, 0.2188, 1.0, 0.1875, 1.0, 0.7188, 1.0, 0.75, 1.0, 0.75, 1.0, 0.7188, 1.0, 0.4375, 1.0, 0.4688, 1.0, 0.4688, 1.0, 0.4375, 1.0, 0.9688, 1.0, 1.0, 1.0, 1.0, 1.0, 0.9688, 1.0, 0.1562, 1.0, 0.1875, 1.0, 0.1875, 1.0, 0.1562, 1.0, 0.6875, 1.0, 0.7188, 1.0, 0.7188, 1.0, 0.6875, 1.0, 0.4062, 1.0, 0.4375, 1.0, 0.4375, 1.0, 0.4062, 1.0, 0.125, 1.0, 0.1562, 1.0, 0.1562, 1.0, 0.125, 1.0, 0.9375, 1.0, 0.9688, 1.0, 0.9688, 1.0, 0.9375, 1.0, 0.6562, 1.0, 0.6875, 1.0, 0.6875, 1.0, 0.6562, 1.0, 0.375, 1.0, 0.4062, 1.0, 0.4062, 1.0, 0.375, 1.0, 0.09375, 1.0, 0.125, 1.0, 0.125, 1.0, 0.09375, 1.0, 0.9062, 1.0, 0.9375, 1.0, 0.9375, 1.0, 0.9062, 1.0, 0.8125, 1.0, 0.7812, 1.0, 0.7812, 1.0, 0.8125, 1.0, 0.5, 1.0, 0.5312, 1.0, 0.5312, 1.0, 0.5, 1.0, 0.7812, 1.0, 0.75, 1.0, 0.75, 1.0, 0.7812, 1.0, 0.2188, 1.0, 0.25, 1.0, 0.25, 1.0, 0.2188, 1.0, 0.75, 1.0, 0.7188, 1.0, 0.7188, 1.0, 0.75, 1.0, 0.75, 1.0, 0.7812, 1.0, 0.7812, 1.0, 0.75, 1.0, 0.7188, 1.0, 0.6875, 1.0, 0.6875, 1.0, 0.7188, 1.0, 0.4688, 1.0, 0.5, 1.0, 0.5, 1.0, 0.4688, 1.0, 0.6875, 1.0, 0.6562, 1.0, 0.6562, 1.0, 0.6875, 1.0, 0.1875, 1.0, 0.2188, 1.0, 0.2188, 1.0, 0.1875, 1.0, 0.6562, 1.0, 0.625, 1.0, 0.625, 1.0, 0.6562, 1.0, 0.7188, 1.0, 0.75, 1.0, 0.75, 1.0, 0.7188, 1.0, 0.625, 1.0, 0.5938, 1.0, 0.5938, 1.0, 0.625, 1.0, 0.4375, 1.0, 0.4688, 1.0, 0.4688, 1.0, 0.4375, 1.0, 0.9688, 1.0, 1.0, 1.0, 1.0, 1.0, 0.9688, 1.0, 0.5938, 1.0, 0.5625, 1.0, 0.5625, 1.0, 0.5938, 1.0, 0.1562, 1.0, 0.1875, 1.0, 0.1875, 1.0, 0.1562, 1.0, 0.5625, 1.0, 0.5312, 1.0, 0.5312, 1.0, 0.5625, 1.0, 0.6875, 1.0, 0.7188, 1.0, 0.7188, 1.0, 0.6875, 1.0, 0.5312, 1.0, 0.5, 1.0, 0.5, 1.0, 0.5312, 1.0, 0.4062, 1.0, 0.4375, 1.0, 0.4375, 1.0, 0.4062, 1.0, 0.5, 1.0, 0.4688, 1.0, 0.4688, 1.0, 0.5, 1.0, 0.125, 1.0, 0.1562, 1.0, 0.1562, 1.0, 0.125, 1.0, 0.9375, 1.0, 0.9688, 1.0, 0.9688, 1.0, 0.9375, 1.0, 0.4688, 1.0, 0.4375, 1.0, 0.4375, 1.0, 0.4688, 1.0, 0.6562, 1.0, 0.6875, 1.0, 0.6875, 1.0, 0.6562, 1.0, 0.4375, 1.0, 0.4062, 1.0, 0.4062, 1.0, 0.4375, 1.0, 0.375, 1.0, 0.4062, 1.0, 0.4062, 1.0, 0.375, 1.0, 0.4062, 1.0, 0.375, 1.0, 0.375, 1.0, 0.4062, 1.0, 0.09375, 1.0, 0.125, 1.0, 0.125, 1.0, 0.09375, 1.0, 0.9062, 1.0, 0.9375, 1.0, 0.9375, 1.0, 0.9062, 1.0, 0.375, 1.0, 0.3438, 1.0, 0.3438, 1.0, 0.375, 1.0, 0.75, 0.01, 0.7968, 0.01461, 0.7968, 0.01461, 0.75, 0.01, 0.1875, 0.5281, 0.1562, 0.5281, 0.1562, 0.5281, 0.1875, 0.5281, 0.9854, 0.2968, 0.9717, 0.3418, 0.9717, 0.3418, 0.9854, 0.2968, 1.0, 0.5281, 0.9688, 0.5281, 0.9688, 0.5281, 1.0, 0.5281, 0.1562, 0.5281, 0.125, 0.5281, 0.125, 0.5281, 0.1562, 0.5281, 0.9688, 0.5281, 0.9375, 0.5281, 0.9375, 0.5281, 0.9688, 0.5281, 0.51, 0.25, 0.5146, 0.2032, 0.5146, 0.2032, 0.51, 0.25, 0.125, 0.5281, 0.09375, 0.5281, 0.09375, 0.5281, 0.125, 0.5281, 0.9375, 0.5281, 0.9062, 0.5281, 0.9062, 0.5281, 0.9375, 0.5281, 0.7968, 0.01461, 0.8418, 0.02827, 0.8418, 0.02827, 0.7968, 0.01461, 0.09375, 0.5281, 0.0625, 0.5281, 0.0625, 0.5281, 0.09375, 0.5281, 0.9717, 0.3418, 0.9496, 0.3833, 0.9496, 0.3833, 0.9717, 0.3418, 0.9062, 0.5281, 0.875, 0.5281, 0.875, 0.5281, 0.9062, 0.5281, 0.75, 0.49, 0.7032, 0.4854, 0.7032, 0.4854, 0.75, 0.49, 0.0625, 0.5281, 0.03125, 0.5281, 0.03125, 0.5281, 0.0625, 0.5281, 0.875, 0.5281, 0.8438, 0.5281, 0.8438, 0.5281, 0.875, 0.5281, 0.5146, 0.2032, 0.5283, 0.1582, 0.5283, 0.1582, 0.5146, 0.2032, 0.03125, 0.5281, 0.0, 0.5281, 0.0, 0.5281, 0.03125, 0.5281, 0.8438, 0.5281, 0.8125, 0.5281, 0.8125, 0.5281, 0.8438, 0.5281, 0.8418, 0.02827, 0.8833, 0.05045, 0.8833, 0.05045, 0.8418, 0.02827, 0.9496, 0.3833, 0.9197, 0.4197, 0.9197, 0.4197, 0.9496, 0.3833, 0.8125, 0.5281, 0.7812, 0.5281, 0.7812, 0.5281, 0.8125, 0.5281, 0.7032, 0.4854, 0.6582, 0.4717, 0.6582, 0.4717, 0.7032, 0.4854, 0.7812, 0.5281, 0.75, 0.5281, 0.75, 0.5281, 0.7812, 0.5281, 0.5283, 0.1582, 0.5504, 0.1167, 0.5504, 0.1167, 0.5283, 0.1582, 0.75, 0.5281, 0.7188, 0.5281, 0.7188, 0.5281, 0.75, 0.5281, 0.8833, 0.05045, 0.9197, 0.08029, 0.9197, 0.08029, 0.8833, 0.05045, 0.9197, 0.4197, 0.8833, 0.4496, 0.8833, 0.4496, 0.9197, 0.4197, 0.7188, 0.5281, 0.6875, 0.5281, 0.6875, 0.5281, 0.7188, 0.5281, 0.6582, 0.4717, 0.6167, 0.4496, 0.6167, 0.4496, 0.6582, 0.4717, 0.6875, 0.5281, 0.6562, 0.5281, 0.6562, 0.5281, 0.6875, 0.5281, 0.5504, 0.1167, 0.5803, 0.08029, 0.5803, 0.08029, 0.5504, 0.1167, 0.03125, 0.5, 0.03125, 0.5281, 0.0, 0.5281, 0.0, 0.5, 0.0625, 0.5, 0.0625, 0.5281, 0.03125, 0.5281, 0.03125, 0.5, 0.09375, 0.5, 0.09375, 0.5281, 0.0625, 0.5281, 0.0625, 0.5, 0.125, 0.5, 0.125, 0.5281, 0.09375, 0.5281, 0.09375, 0.5, 0.1562, 0.5, 0.1562, 0.5281, 0.125, 0.5281, 0.125, 0.5, 0.1875, 0.5, 0.1875, 0.5281, 0.1562, 0.5281, 0.1562, 0.5, 0.2188, 0.5, 0.2188, 0.5281, 0.1875, 0.5281, 0.1875, 0.5, 0.25, 0.5, 0.25, 0.5281, 0.2188, 0.5281, 0.2188, 0.5, 0.2812, 0.5, 0.2812, 0.5281, 0.25, 0.5281, 0.25, 0.5, 0.3125, 0.5, 0.3125, 0.5281, 0.2812, 0.5281, 0.2812, 0.5, 0.3438, 0.5, 0.3438, 0.5281, 0.3125, 0.5281, 0.3125, 0.5, 0.375, 0.5, 0.375, 0.5281, 0.3438, 0.5281, 0.3438, 0.5, 0.4062, 0.5, 0.4062, 0.5281, 0.375, 0.5281, 0.375, 0.5, 0.4375, 0.5, 0.4375, 0.5281, 0.4062, 0.5281, 0.4062, 0.5, 0.4688, 0.5, 0.4688, 0.5281, 0.4375, 0.5281, 0.4375, 0.5, 0.5, 0.5, 0.5, 0.5281, 0.4688, 0.5281, 0.4688, 0.5, 0.5312, 0.5, 0.5312, 0.5281, 0.5, 0.5281, 0.5, 0.5, 0.5625, 0.5, 0.5625, 0.5281, 0.5312, 0.5281, 0.5312, 0.5, 0.5938, 0.5, 0.5938, 0.5281, 0.5625, 0.5281, 0.5625, 0.5, 0.625, 0.5, 0.625, 0.5281, 0.5938, 0.5281, 0.5938, 0.5, 0.6562, 0.5, 0.6562, 0.5281, 0.625, 0.5281, 0.625, 0.5, 0.6875, 0.5, 0.6875, 0.5281, 0.6562, 0.5281, 0.6562, 0.5, 0.7188, 0.5, 0.7188, 0.5281, 0.6875, 0.5281, 0.6875, 0.5, 0.75, 0.5, 0.75, 0.5281, 0.7188, 0.5281, 0.7188, 0.5, 0.7812, 0.5, 0.7812, 0.5281, 0.75, 0.5281, 0.75, 0.5, 0.8125, 0.5, 0.8125, 0.5281, 0.7812, 0.5281, 0.7812, 0.5, 0.8438, 0.5, 0.8438, 0.5281, 0.8125, 0.5281, 0.8125, 0.5, 0.875, 0.5, 0.875, 0.5281, 0.8438, 0.5281, 0.8438, 0.5, 0.9062, 0.5, 0.9062, 0.5281, 0.875, 0.5281, 0.875, 0.5, 0.9375, 0.5, 0.9375, 0.5281, 0.9062, 0.5281, 0.9062, 0.5, 0.9688, 0.5, 0.9688, 0.5281, 0.9375, 0.5281, 0.9375, 0.5, 1.0, 0.5, 1.0, 0.5281, 0.9688, 0.5281, 0.9688, 0.5, 0.2188, 0.5281, 0.1875, 0.5281, 0.1875, 0.5281, 0.2188, 0.5281, 0.5146, 0.2968, 0.51, 0.25, 0.51, 0.25, 0.5146, 0.2968, 0.25, 0.5281, 0.2188, 0.5281, 0.2188, 0.5281, 0.25, 0.5281, 0.99, 0.25, 0.9854, 0.2968, 0.9854, 0.2968, 0.99, 0.25, 0.2812, 0.5281, 0.25, 0.5281, 0.25, 0.5281, 0.2812, 0.5281, 0.7032, 0.01461, 0.75, 0.01, 0.75, 0.01, 0.7032, 0.01461, 0.3125, 0.5281, 0.2812, 0.5281, 0.2812, 0.5281, 0.3125, 0.5281, 0.5283, 0.3418, 0.5146, 0.2968, 0.5146, 0.2968, 0.5283, 0.3418, 0.3438, 0.5281, 0.3125, 0.5281, 0.3125, 0.5281, 0.3438, 0.5281, 0.9854, 0.2032, 0.99, 0.25, 0.99, 0.25, 0.9854, 0.2032, 0.375, 0.5281, 0.3438, 0.5281, 0.3438, 0.5281, 0.375, 0.5281, 0.6582, 0.02827, 0.7032, 0.01461, 0.7032, 0.01461, 0.6582, 0.02827, 0.4062, 0.5281, 0.375, 0.5281, 0.375, 0.5281, 0.4062, 0.5281, 0.7968, 0.4854, 0.75, 0.49, 0.75, 0.49, 0.7968, 0.4854, 0.5504, 0.3833, 0.5283, 0.3418, 0.5283, 0.3418, 0.5504, 0.3833, 0.4375, 0.5281, 0.4062, 0.5281, 0.4062, 0.5281, 0.4375, 0.5281, 0.9717, 0.1582, 0.9854, 0.2032, 0.9854, 0.2032, 0.9717, 0.1582, 0.4688, 0.5281, 0.4375, 0.5281, 0.4375, 0.5281, 0.4688, 0.5281, 0.6167, 0.05045, 0.6582, 0.02827, 0.6582, 0.02827, 0.6167, 0.05045, 0.5, 0.5281, 0.4688, 0.5281, 0.4688, 0.5281, 0.5, 0.5281, 0.5803, 0.4197, 0.5504, 0.3833, 0.5504, 0.3833, 0.5803, 0.4197, 0.5312, 0.5281, 0.5, 0.5281, 0.5, 0.5281, 0.5312, 0.5281, 0.8418, 0.4717, 0.7968, 0.4854, 0.7968, 0.4854, 0.8418, 0.4717, 0.9496, 0.1167, 0.9717, 0.1582, 0.9717, 0.1582, 0.9496, 0.1167, 0.5625, 0.5281, 0.5312, 0.5281, 0.5312, 0.5281, 0.5625, 0.5281, 0.5803, 0.08029, 0.6167, 0.05045, 0.6167, 0.05045, 0.5803, 0.08029, 0.5938, 0.5281, 0.5625, 0.5281, 0.5625, 0.5281, 0.5938, 0.5281, 0.6167, 0.4496, 0.5803, 0.4197, 0.5803, 0.4197, 0.6167, 0.4496, 0.625, 0.5281, 0.5938, 0.5281, 0.5938, 0.5281, 0.625, 0.5281, 0.8833, 0.4496, 0.8418, 0.4717, 0.8418, 0.4717, 0.8833, 0.4496, 0.9197, 0.08029, 0.9496, 0.1167, 0.9496, 0.1167, 0.9197, 0.08029, 0.6562, 0.5281, 0.625, 0.5281, 0.625, 0.5281, 0.6562, 0.5281])
me_cylinder_cylinder_001.materials.append(mat_none)
me_cylinder_cylinder_001.use_remesh_fix_poles = True
me_cylinder_cylinder_001.use_remesh_preserve_attributes = False
me_cylinder_cylinder_001.use_mirror_vertex_groups = False
me_cylinder_cylinder_001.update()
me_cylinder_cylinder_001.normals_split_custom_set([tuple(v) for v in zip(*[iter([0.04722, 0.662, 0.7481, 0.04265, 0.6673, -0.7435, 0.1723, 0.6456, -0.7439, 0.1751, 0.6406, 0.7477, 0.1751, 0.6406, 0.7477, 0.1723, 0.6456, -0.7439, 0.2953, 0.5991, -0.7442, 0.2964, 0.5947, 0.7474, 0.2964, 0.5947, 0.7474, 0.2953, 0.5991, -0.7442, 0.4069, 0.5294, -0.7444, 0.4064, 0.526, 0.7472, 0.4064, 0.526, 0.7472, 0.4069, 0.5294, -0.7444, 0.5027, 0.4393, -0.7445, 0.5008, 0.4371, 0.7471, 0.5008, 0.4371, 0.7471, 0.5027, 0.4393, -0.7445, 0.579, 0.3323, -0.7445, 0.5761, 0.3316, 0.7471, 0.5761, 0.3316, 0.7471, 0.579, 0.3323, -0.7445, 0.6331, 0.2124, -0.7444, 0.6294, 0.2133, 0.7472, 0.6294, 0.2133, 0.7472, 0.6331, 0.2124, -0.7444, 0.6627, 0.08423, -0.7442, 0.6586, 0.087, 0.7474, 0.6586, 0.087, 0.7474, 0.6627, 0.08423, -0.7442, 0.6667, -0.04721, -0.7438, 0.6626, -0.04261, 0.7478, 0.6626, -0.04261, 0.7478, 0.6667, -0.04721, -0.7438, 0.645, -0.1769, -0.7434, 0.6412, -0.1705, 0.7482, 0.6412, -0.1705, 0.7482, 0.645, -0.1769, -0.7434, 0.5985, -0.2999, -0.7429, 0.5953, -0.2918, 0.7487, 0.5953, -0.2918, 0.7487, 0.5985, -0.2999, -0.7429, 0.5288, -0.4114, -0.7424, 0.5266, -0.4018, 0.7492, 0.5266, -0.4018, 0.7492, 0.5288, -0.4114, -0.7424, 0.4387, -0.5072, -0.7418, 0.4377, -0.4962, 0.7498, 0.4377, -0.4962, 0.7498, 0.4387, -0.5072, -0.7418, 0.3316, -0.5836, -0.7412, 0.3322, -0.5715, 0.7503, 0.3322, -0.5715, 0.7503, 0.3316, -0.5836, -0.7412, 0.2118, -0.6376, -0.7407, 0.214, -0.6248, 0.7509, 0.214, -0.6248, 0.7509, 0.2118, -0.6376, -0.7407, 0.08363, -0.6672, -0.7401, 0.08762, -0.654, 0.7514, 0.08762, -0.654, 0.7514, 0.08363, -0.6672, -0.7401, 0.1174, -0.6553, -0.7462, -0.04198, -0.658, 0.7519, -0.04198, -0.658, 0.7519, 0.1174, -0.6553, -0.7462, -0.2051, -0.7688, -0.6058, -0.1699, -0.6366, 0.7523, -0.1699, -0.6366, 0.7523, -0.2051, -0.7688, -0.6058, -0.4361, -0.502, -0.7468, -0.2911, -0.5907, 0.7526, -0.2911, -0.5907, 0.7526, -0.4361, -0.502, -0.7468, -0.412, -0.5333, -0.7388, -0.4011, -0.522, 0.7528, -0.4011, -0.522, 0.7528, -0.412, -0.5333, -0.7388, -0.5078, -0.4433, -0.7387, -0.4956, -0.4331, 0.7529, -0.4956, -0.4331, 0.7529, -0.5078, -0.4433, -0.7387, -0.5842, -0.3362, -0.7387, -0.5709, -0.3276, 0.7528, -0.5709, -0.3276, 0.7528, -0.5842, -0.3362, -0.7387, -0.6382, -0.2163, -0.7388, -0.6242, -0.2094, 0.7527, -0.6242, -0.2094, 0.7527, -0.6382, -0.2163, -0.7388, -0.6678, -0.08818, -0.7391, -0.6534, -0.08301, 0.7525, -0.6534, -0.08301, 0.7525, -0.6678, -0.08818, -0.7391, -0.6719, 0.04326, -0.7394, -0.6573, 0.0466, 0.7521, -0.6573, 0.0466, 0.7521, -0.6719, 0.04326, -0.7394, -0.6502, 0.173, -0.7398, -0.636, 0.1745, 0.7517, -0.636, 0.1745, 0.7517, -0.6502, 0.173, -0.7398, -0.6036, 0.296, -0.7403, -0.59, 0.2958, 0.7512, -0.59, 0.2958, 0.7512, -0.6036, 0.296, -0.7403, -0.534, 0.4075, -0.7408, -0.5213, 0.4057, 0.7507, -0.5213, 0.4057, 0.7507, -0.534, 0.4075, -0.7408, -0.4439, 0.5033, -0.7414, -0.4325, 0.5002, 0.7502, -0.4325, 0.5002, 0.7502, -0.4439, 0.5033, -0.7414, -0.3368, 0.5797, -0.742, -0.327, 0.5755, 0.7496, -0.327, 0.5755, 0.7496, -0.3368, 0.5797, -0.742, -0.2169, 0.6337, -0.7425, -0.2087, 0.6288, 0.749, 0.6627, 0.08423, -0.7442, 0.6331, 0.2124, -0.7444, 0.6772, 0.2273, -0.6998, 0.7089, 0.09032, -0.6995, -0.2087, 0.6288, 0.749, -0.2169, 0.6337, -0.7425, -0.0888, 0.6633, -0.7431, -0.0824, 0.658, 0.7485, -0.0824, 0.658, 0.7485, -0.0888, 0.6633, -0.7431, 0.04265, 0.6673, -0.7435, 0.04722, 0.662, 0.7481, -0.005497, -0.03243, -0.9995, -0.01127, -0.03147, -0.9994, -0.01674, -0.0294, -0.9994, -0.0217, -0.0263, -0.9994, -0.02596, -0.02229, -0.9994, -0.02936, -0.01753, -0.9994, -0.03176, -0.01219, -0.9994, -0.03308, -0.006494, -0.9994, -0.03326, -0.0006462, -0.9994, -0.0323, 0.005124, -0.9995, -0.03022, 0.0106, -0.9995, -0.02712, 0.01556, -0.9995, -0.02312, 0.01982, -0.9995, -0.01835, 0.02322, -0.9996, -0.01302, 0.02562, -0.9996, -0.00732, 0.02694, -0.9996, -0.001472, 0.02712, -0.9996, 0.004298, 0.02615, -0.9996, 0.00977, 0.02408, -0.9997, 0.01473, 0.02098, -0.9997, 0.01899, 0.01697, -0.9997, 0.02239, 0.01221, -0.9997, 0.02479, 0.006877, -0.9997, 0.02611, 0.001176, -0.9997, 0.02629, -0.004671, -0.9996, 0.02533, -0.01044, -0.9996, 0.02326, -0.01591, -0.9996, 0.02016, -0.02088, -0.9996, 0.01615, -0.02514, -0.9996, 0.01138, -0.02853, -0.9995, 0.006051, -0.03094, -0.9995, 0.0003509, -0.03225, -0.9995, 0.7532, 0.6578, -0.004375, 0.6104, 0.7921, -0.004235, 0.4467, 0.5784, 0.6826, 0.5506, 0.4806, 0.6825, -0.6104, -0.7921, 0.004235, -0.7532, -0.6578, 0.004376, -0.5123, -0.4477, 0.7328, -0.4147, -0.5396, 0.7327, 0.4982, -0.867, 0.0005699, 0.3195, -0.9476, 0.001407, 0.221, -0.6458, 0.7308, 0.3432, -0.5908, 0.7302, -0.01155, -0.00598, 0.9999, -0.01295, -0.002881, 0.9999, 0.6821, 0.231, 0.6938, 0.6243, 0.3592, 0.6937, -0.4441, -0.896, 0.003932, -0.6104, -0.7921, 0.004235, -0.4147, -0.5396, 0.7327, -0.3011, -0.6106, 0.7325, 0.6578, -0.7532, -0.0002895, 0.4982, -0.867, 0.0005699, 0.3432, -0.5908, 0.7302, 0.4522, -0.5129, 0.7296, 0.005715, -0.01454, 0.9999, 0.002318, -0.01464, 0.9999, 0.05079, 0.7175, 0.6947, -0.08975, 0.7132, 0.6952, -0.2608, -0.9654, 0.003477, -0.4441, -0.896, 0.003932, -0.3011, -0.6106, 0.7325, -0.1757, -0.658, 0.7322, 0.7921, -0.6104, -0.001138, 0.6578, -0.7532, -0.0002895, 0.4522, -0.5129, 0.7296, 0.544, -0.4153, 0.7291, -0.6719, 0.04326, -0.7394, -0.6678, -0.08818, -0.7391, -0.7137, -0.09403, -0.6941, -0.7181, 0.04652, -0.6944, -0.06743, -0.9977, 0.002888, -0.2608, -0.9654, 0.003477, -0.1757, -0.658, 0.7322, -0.04355, -0.6801, 0.7318, 0.896, -0.4441, -0.001943, 0.7921, -0.6104, -0.001138, 0.544, -0.4153, 0.7291, 0.615, -0.3017, 0.7285, -0.009574, -0.008747, 0.9999, -0.01155, -0.00598, 0.9999, 0.6243, 0.3592, 0.6937, 0.5427, 0.4737, 0.6937, 0.009027, -0.01377, 0.9999, 0.005715, -0.01454, 0.9999, -0.08975, 0.7132, 0.6952, -0.2268, 0.6815, 0.6958, 0.9654, -0.2608, -0.002673, 0.896, -0.4441, -0.001943, 0.615, -0.3017, 0.7285, 0.6625, -0.1763, 0.728, 0.08363, -0.6672, -0.7401, 0.2118, -0.6376, -0.7407, 0.2268, -0.6815, -0.6958, 0.08975, -0.7132, -0.6952, 0.9977, -0.06744, -0.0033, 0.9654, -0.2608, -0.002673, 0.6625, -0.1763, 0.728, 0.6846, -0.04416, 0.7276, -0.007099, -0.01108, 0.9999, -0.009574, -0.008747, 0.9999, 0.5427, 0.4737, 0.6937, 0.4402, 0.57, 0.6938, 0.9917, 0.1285, -0.0038, 0.9977, -0.06744, -0.0033, 0.6846, -0.04416, 0.7276, 0.6805, 0.08979, 0.7272, 0.01213, -0.01238, 0.9998, 0.009027, -0.01377, 0.9999, -0.2268, 0.6815, 0.6958, -0.3549, 0.6238, 0.6964, 0.6331, 0.2124, -0.7444, 0.579, 0.3323, -0.7445, 0.6195, 0.3555, -0.6999, 0.6772, 0.2273, -0.6998, 0.9476, 0.3195, -0.004154, 0.9917, 0.1285, -0.0038, 0.6805, 0.08979, 0.7272, 0.6503, 0.2204, 0.727, -0.004217, -0.01288, 0.9999, -0.007099, -0.01108, 0.9999, 0.4402, 0.57, 0.6938, 0.321, 0.6445, 0.694, 0.867, 0.4982, -0.004348, 0.9476, 0.3195, -0.004154, 0.6503, 0.2204, 0.727, 0.5953, 0.3425, 0.7269, 0.04265, 0.6673, -0.7435, -0.0888, 0.6633, -0.7431, -0.09461, 0.7095, -0.6984, 0.04593, 0.7138, -0.6989, 0.7532, 0.6578, -0.004375, 0.867, 0.4982, -0.004348, 0.5953, 0.3425, 0.7269, 0.5174, 0.4516, 0.7268, 0.0149, -0.0104, 0.9998, 0.01213, -0.01238, 0.9998, -0.3549, 0.6238, 0.6964, -0.4694, 0.5421, 0.697, -0.6678, -0.08818, -0.7391, -0.6382, -0.2163, -0.7388, -0.6821, -0.231, -0.6938, -0.7137, -0.09403, -0.6941, 0.6104, 0.7921, -0.004235, 0.7532, 0.6578, -0.004375, 0.5174, 0.4516, 0.7268, 0.4198, 0.5434, 0.7269, -0.001036, -0.01408, 0.9999, -0.004217, -0.01288, 0.9999, 0.321, 0.6445, 0.694, 0.1895, 0.6943, 0.6943, 0.4441, 0.896, -0.003932, 0.6104, 0.7921, -0.004235, 0.4198, 0.5434, 0.7269, 0.407, 0.496, 0.767, 0.01722, -0.007926, 0.9998, 0.0149, -0.0104, 0.9998, -0.4694, 0.5421, 0.697, -0.5657, 0.4397, 0.6976, -0.1874, -0.7009, 0.6882, -0.04669, -0.7244, 0.6878, 0.09593, -0.72, 0.6873, 0.235, -0.6879, 0.6867, 0.3651, -0.6293, 0.6861, 0.4812, -0.5464, 0.6855, 0.579, -0.4425, 0.6849, 0.6546, -0.3214, 0.6843, 0.7051, -0.188, 0.6838, 0.7286, -0.04726, 0.6833, 0.7242, 0.09536, 0.6829, 0.6921, 0.2344, 0.6827, 0.6335, 0.3645, 0.6825, 0.5506, 0.4806, 0.6825, 0.4467, 0.5784, 0.6826, 0.3256, 0.654, 0.6828, 0.1922, 0.7045, 0.6832, 0.05147, 0.728, 0.6836, -0.09115, 0.7237, 0.6841, -0.2302, 0.6916, 0.6847, -0.3603, 0.6329, 0.6853, -0.4764, 0.55, 0.6859, -0.5742, 0.4461, 0.6865, -0.6498, 0.3251, 0.6871, -0.7003, 0.1916, 0.6876, -0.7238, 0.05091, 0.6881, -0.7195, -0.09171, 0.6885, -0.6873, -0.2307, 0.6887, -0.6287, -0.3608, 0.6889, -0.5458, -0.477, 0.6889, -0.4419, -0.5747, 0.6888, -0.3209, -0.6503, 0.6886, -0.9917, -0.1285, 0.003799, -0.9476, -0.3195, 0.004153, -0.6873, -0.2307, 0.6887, -0.7195, -0.09171, 0.6885, 0.867, 0.4982, -0.004348, 0.7532, 0.6578, -0.004375, 0.5506, 0.4806, 0.6825, 0.6335, 0.3645, 0.6825, -0.9977, 0.06743, 0.003299, -0.9917, -0.1285, 0.003799, -0.7195, -0.09171, 0.6885, -0.7238, 0.05091, 0.6881, 0.9476, 0.3195, -0.004154, 0.867, 0.4982, -0.004348, 0.6335, 0.3645, 0.6825, 0.6921, 0.2344, 0.6827, -0.9654, 0.2608, 0.002672, -0.9977, 0.06743, 0.003299, -0.7238, 0.05091, 0.6881, -0.7003, 0.1916, 0.6876, 0.9917, 0.1285, -0.0038, 0.9476, 0.3195, -0.004154, 0.6921, 0.2344, 0.6827, 0.7242, 0.09536, 0.6829, -0.896, 0.4441, 0.001942, -0.9654, 0.2608, 0.002672, -0.7003, 0.1916, 0.6876, -0.6498, 0.3251, 0.6871, 0.9977, -0.06744, -0.0033, 0.9917, 0.1285, -0.0038, 0.7242, 0.09536, 0.6829, 0.7286, -0.04726, 0.6833, -0.7921, 0.6104, 0.001138, -0.896, 0.4441, 0.001942, -0.6498, 0.3251, 0.6871, -0.5742, 0.4461, 0.6865, 0.9654, -0.2608, -0.002673, 0.9977, -0.06744, -0.0033, 0.7286, -0.04726, 0.6833, 0.7051, -0.188, 0.6838, -0.6578, 0.7532, 0.0002901, -0.7921, 0.6104, 0.001138, -0.5742, 0.4461, 0.6865, -0.4764, 0.55, 0.6859, 0.896, -0.4441, -0.001943, 0.9654, -0.2608, -0.002673, 0.7051, -0.188, 0.6838, 0.6546, -0.3214, 0.6843, -0.4982, 0.867, -0.0005692, -0.6578, 0.7532, 0.0002901, -0.4764, 0.55, 0.6859, -0.3603, 0.6329, 0.6853, 0.7921, -0.6104, -0.001138, 0.896, -0.4441, -0.001943, 0.6546, -0.3214, 0.6843, 0.579, -0.4425, 0.6849, -0.3195, 0.9476, -0.001407, -0.4982, 0.867, -0.0005692, -0.3603, 0.6329, 0.6853, -0.2302, 0.6916, 0.6847, -0.2608, -0.9654, 0.003477, -0.06743, -0.9977, 0.002888, -0.04669, -0.7244, 0.6878, -0.1874, -0.7009, 0.6882, 0.6578, -0.7532, -0.0002895, 0.7921, -0.6104, -0.001138, 0.579, -0.4425, 0.6849, 0.4812, -0.5464, 0.6855, -0.1285, 0.9917, -0.00219, -0.3195, 0.9476, -0.001407, -0.2302, 0.6916, 0.6847, -0.09115, 0.7237, 0.6841, -0.4441, -0.896, 0.003932, -0.2608, -0.9654, 0.003477, -0.1874, -0.7009, 0.6882, -0.3209, -0.6503, 0.6886, 0.4982, -0.867, 0.0005699, 0.6578, -0.7532, -0.0002895, 0.4812, -0.5464, 0.6855, 0.3651, -0.6293, 0.6861, 0.06742, 0.9977, -0.002889, -0.1285, 0.9917, -0.00219, -0.09115, 0.7237, 0.6841, 0.05147, 0.728, 0.6836, -0.6104, -0.7921, 0.004235, -0.4441, -0.896, 0.003932, -0.3209, -0.6503, 0.6886, -0.4419, -0.5747, 0.6888, 0.3195, -0.9476, 0.001407, 0.4982, -0.867, 0.0005699, 0.3651, -0.6293, 0.6861, 0.235, -0.6879, 0.6867, 0.2608, 0.9654, -0.003477, 0.06742, 0.9977, -0.002889, 0.05147, 0.728, 0.6836, 0.1922, 0.7045, 0.6832, -0.7532, -0.6578, 0.004376, -0.6104, -0.7921, 0.004235, -0.4419, -0.5747, 0.6888, -0.5458, -0.477, 0.6889, 0.1285, -0.9917, 0.00219, 0.3195, -0.9476, 0.001407, 0.235, -0.6879, 0.6867, 0.09593, -0.72, 0.6873, 0.4441, 0.896, -0.003932, 0.2608, 0.9654, -0.003477, 0.1922, 0.7045, 0.6832, 0.3256, 0.654, 0.6828, -0.867, -0.4982, 0.004348, -0.7532, -0.6578, 0.004376, -0.5458, -0.477, 0.6889, -0.6287, -0.3608, 0.6889, -0.06743, -0.9977, 0.002888, 0.1285, -0.9917, 0.00219, 0.09593, -0.72, 0.6873, -0.04669, -0.7244, 0.6878, 0.6104, 0.7921, -0.004235, 0.4441, 0.896, -0.003932, 0.3256, 0.654, 0.6828, 0.4467, 0.5784, 0.6826, -0.9476, -0.3195, 0.004153, -0.867, -0.4982, 0.004348, -0.6287, -0.3608, 0.6889, -0.6873, -0.2307, 0.6887, -0.007099, -0.01108, 0.9999, -0.004217, -0.01288, 0.9999, -0.3011, -0.6106, 0.7325, -0.4147, -0.5396, 0.7327, -0.007923, 0.01572, 0.9998, -0.01025, 0.01324, 0.9999, -0.539, 0.4192, 0.7306, -0.4472, 0.5168, 0.73, 0.01852, 0.0113, 0.9998, 0.01655, 0.01407, 0.9998, 0.5174, 0.4516, 0.7268, 0.5953, 0.3425, 0.7269, 0.009027, -0.01377, 0.9999, 0.01213, -0.01238, 0.9998, 0.3432, -0.5908, 0.7302, 0.221, -0.6458, 0.7308, -0.01382, 0.003829, 0.9999, -0.01371, 0.0004304, 0.9999, -0.6754, -0.08591, 0.7324, -0.6795, 0.04804, 0.7321, -0.02793, -0.1093, 0.9936, -0.1802, 0.002054, 0.9836, -0.09792, 0.6324, 0.7684, 0.1767, 0.6464, 0.7423, 0.01902, -0.005042, 0.9998, 0.02023, -0.001864, 0.9998, 0.6625, -0.1763, 0.728, 0.615, -0.3017, 0.7285, -0.009574, -0.008747, 0.9999, -0.007099, -0.01108, 0.9999, -0.4147, -0.5396, 0.7327, -0.5123, -0.4477, 0.7328, -0.005155, 0.0177, 0.9998, -0.007923, 0.01572, 0.9998, -0.4472, 0.5168, 0.73, -0.3381, 0.5947, 0.7294, 0.01992, 0.0082, 0.9998, 0.01852, 0.0113, 0.9998, 0.5953, 0.3425, 0.7269, 0.6503, 0.2204, 0.727, 0.005715, -0.01454, 0.9999, 0.009027, -0.01377, 0.9999, 0.221, -0.6458, 0.7308, 0.0904, -0.676, 0.7313, -0.01326, 0.007182, 0.9999, -0.01382, 0.003829, 0.9999, -0.6795, 0.04804, 0.7321, -0.6574, 0.1802, 0.7317, 0.1617, -0.09185, 0.9826, -0.02793, -0.1093, 0.9936, 0.1767, 0.6464, 0.7423, 0.407, 0.496, 0.767, 0.01722, -0.007926, 0.9998, 0.01902, -0.005042, 0.9998, 0.615, -0.3017, 0.7285, 0.544, -0.4153, 0.7291, -0.01155, -0.00598, 0.9999, -0.009574, -0.008747, 0.9999, -0.5123, -0.4477, 0.7328, -0.5902, -0.3387, 0.7328, -0.002055, 0.01909, 0.9998, -0.005155, 0.0177, 0.9998, -0.3381, 0.5947, 0.7294, -0.2159, 0.6497, 0.7289, 0.02068, 0.004887, 0.9998, 0.01992, 0.0082, 0.9998, 0.6503, 0.2204, 0.727, 0.6805, 0.08979, 0.7272, -0.001036, -0.01408, 0.9999, 0.002318, -0.01464, 0.9999, -0.04355, -0.6801, 0.7318, -0.1757, -0.658, 0.7322, 0.002318, -0.01464, 0.9999, 0.005715, -0.01454, 0.9999, 0.0904, -0.676, 0.7313, -0.04355, -0.6801, 0.7318, -0.01205, 0.01036, 0.9999, -0.01326, 0.007182, 0.9999, -0.6574, 0.1802, 0.7317, -0.61, 0.3055, 0.7312, 0.01407, 0.0164, 0.9998, 0.1617, -0.09185, 0.9826, 0.407, 0.496, 0.767, 0.4198, 0.5434, 0.7269, 0.0149, -0.0104, 0.9998, 0.01722, -0.007926, 0.9998, 0.544, -0.4153, 0.7291, 0.4522, -0.5129, 0.7296, -0.01295, -0.002881, 0.9999, -0.01155, -0.00598, 0.9999, -0.5902, -0.3387, 0.7328, -0.6452, -0.2165, 0.7327, 0.001257, 0.01986, 0.9998, -0.002055, 0.01909, 0.9998, -0.2159, 0.6497, 0.7289, -0.08531, 0.6799, 0.7283, 0.02079, 0.00149, 0.9998, 0.02068, 0.004887, 0.9998, 0.6805, 0.08979, 0.7272, 0.6846, -0.04416, 0.7276, -0.004217, -0.01288, 0.9999, -0.001036, -0.01408, 0.9999, -0.1757, -0.658, 0.7322, -0.3011, -0.6106, 0.7325, -0.01025, 0.01324, 0.9999, -0.01205, 0.01036, 0.9999, -0.61, 0.3055, 0.7312, -0.539, 0.4192, 0.7306, 0.01655, 0.01407, 0.9998, 0.01407, 0.0164, 0.9998, 0.4198, 0.5434, 0.7269, 0.5174, 0.4516, 0.7268, 0.01213, -0.01238, 0.9998, 0.0149, -0.0104, 0.9998, 0.4522, -0.5129, 0.7296, 0.3432, -0.5908, 0.7302, -0.01371, 0.0004304, 0.9999, -0.01295, -0.002881, 0.9999, -0.6452, -0.2165, 0.7327, -0.6754, -0.08591, 0.7324, -0.1802, 0.002054, 0.9836, 0.001257, 0.01986, 0.9998, -0.08531, 0.6799, 0.7283, -0.09792, 0.6324, 0.7684, 0.02023, -0.001864, 0.9998, 0.02079, 0.00149, 0.9998, 0.6846, -0.04416, 0.7276, 0.6625, -0.1763, 0.728, 0.3195, -0.9476, 0.001407, 0.1285, -0.9917, 0.00219, 0.0904, -0.676, 0.7313, 0.221, -0.6458, 0.7308, -0.7532, -0.6578, 0.004376, -0.867, -0.4982, 0.004348, -0.5902, -0.3387, 0.7328, -0.5123, -0.4477, 0.7328, 0.2118, -0.6376, -0.7407, 0.3316, -0.5836, -0.7412, 0.3549, -0.6238, -0.6964, 0.2268, -0.6815, -0.6958, 0.1285, -0.9917, 0.00219, -0.06743, -0.9977, 0.002888, -0.04355, -0.6801, 0.7318, 0.0904, -0.676, 0.7313, -0.867, -0.4982, 0.004348, -0.9476, -0.3195, 0.004153, -0.6452, -0.2165, 0.7327, -0.5902, -0.3387, 0.7328, 0.002318, -0.01464, 0.9999, -0.001036, -0.01408, 0.9999, 0.1895, 0.6943, 0.6943, 0.05079, 0.7175, 0.6947, -0.9476, -0.3195, 0.004153, -0.9917, -0.1285, 0.003799, -0.6754, -0.08591, 0.7324, -0.6452, -0.2165, 0.7327, 0.01902, -0.005042, 0.9998, 0.01722, -0.007926, 0.9998, -0.5657, 0.4397, 0.6976, -0.6402, 0.3204, 0.6982, -0.9917, -0.1285, 0.003799, -0.9977, 0.06743, 0.003299, -0.6795, 0.04804, 0.7321, -0.6754, -0.08591, 0.7324, 0.579, 0.3323, -0.7445, 0.5027, 0.4393, -0.7445, 0.5378, 0.47, -0.6999, 0.6195, 0.3555, -0.6999, -0.9977, 0.06743, 0.003299, -0.9654, 0.2608, 0.002672, -0.6574, 0.1802, 0.7317, -0.6795, 0.04804, 0.7321, -0.0888, 0.6633, -0.7431, -0.2169, 0.6337, -0.7425, -0.2316, 0.6778, -0.6978, -0.09461, 0.7095, -0.6984, -0.9654, 0.2608, 0.002672, -0.896, 0.4441, 0.001942, -0.61, 0.3055, 0.7312, -0.6574, 0.1802, 0.7317, 0.02023, -0.001864, 0.9998, 0.01902, -0.005042, 0.9998, -0.6402, 0.3204, 0.6982, -0.69, 0.1889, 0.6987, -0.6382, -0.2163, -0.7388, -0.5842, -0.3362, -0.7387, -0.6243, -0.3592, -0.6937, -0.6821, -0.231, -0.6938, -0.896, 0.4441, 0.001942, -0.7921, 0.6104, 0.001138, -0.539, 0.4192, 0.7306, -0.61, 0.3055, 0.7312, 0.02079, 0.00149, 0.9998, 0.02023, -0.001864, 0.9998, -0.69, 0.1889, 0.6987, -0.7132, 0.05022, 0.6992, -0.7921, 0.6104, 0.001138, -0.6578, 0.7532, 0.0002901, -0.4472, 0.5168, 0.73, -0.539, 0.4192, 0.7306, 0.3316, -0.5836, -0.7412, 0.4387, -0.5072, -0.7418, 0.4694, -0.5421, -0.697, 0.3549, -0.6238, -0.6964, -0.6578, 0.7532, 0.0002901, -0.4982, 0.867, -0.0005692, -0.3381, 0.5947, 0.7294, -0.4472, 0.5168, 0.73, 0.02068, 0.004887, 0.9998, 0.02079, 0.00149, 0.9998, -0.7132, 0.05022, 0.6992, -0.7089, -0.09032, 0.6995, -0.4982, 0.867, -0.0005692, -0.3195, 0.9476, -0.001407, -0.2159, 0.6497, 0.7289, -0.3381, 0.5947, 0.7294, 0.5027, 0.4393, -0.7445, 0.4069, 0.5294, -0.7444, 0.4354, 0.5663, -0.6998, 0.5378, 0.47, -0.6999, -0.2169, 0.6337, -0.7425, -0.3368, 0.5797, -0.742, -0.3598, 0.62, -0.6972, -0.2316, 0.6778, -0.6978, -0.3195, 0.9476, -0.001407, -0.1285, 0.9917, -0.00219, -0.08531, 0.6799, 0.7283, -0.2159, 0.6497, 0.7289, 0.01992, 0.0082, 0.9998, 0.02068, 0.004887, 0.9998, -0.7089, -0.09032, 0.6995, -0.6772, -0.2273, 0.6998, -0.1285, 0.9917, -0.00219, 0.06742, 0.9977, -0.002889, -0.09792, 0.6324, 0.7684, -0.08531, 0.6799, 0.7283, -0.5842, -0.3362, -0.7387, -0.5078, -0.4433, -0.7387, -0.5427, -0.4737, -0.6936, -0.6243, -0.3592, -0.6937, 0.06742, 0.9977, -0.002889, 0.2608, 0.9654, -0.003477, 0.1767, 0.6464, 0.7423, -0.09792, 0.6324, 0.7684, 0.01852, 0.0113, 0.9998, 0.01992, 0.0082, 0.9998, -0.6772, -0.2273, 0.6998, -0.6195, -0.3555, 0.6999, 0.4387, -0.5072, -0.7418, 0.5288, -0.4114, -0.7424, 0.5657, -0.4397, -0.6976, 0.4694, -0.5421, -0.697, 0.2608, 0.9654, -0.003477, 0.4441, 0.896, -0.003932, 0.407, 0.496, 0.767, 0.1767, 0.6464, 0.7423, 0.1592, -0.724, -0.6712, 0.08975, -0.7132, -0.6952, 0.09461, -0.7095, 0.6984, -0.1243, -0.6728, 0.7293, 0.7089, 0.09032, -0.6995, 0.6772, 0.2273, -0.6998, 0.6821, 0.231, 0.6938, 0.7137, 0.09403, 0.6941, -0.7181, 0.04652, -0.6944, -0.7137, -0.09403, -0.6941, -0.7089, -0.09032, 0.6995, -0.7132, 0.05022, 0.6992, 0.08975, -0.7132, -0.6952, 0.2268, -0.6815, -0.6958, 0.2316, -0.6778, 0.6978, 0.09461, -0.7095, 0.6984, 0.6772, 0.2273, -0.6998, 0.6195, 0.3555, -0.6999, 0.6243, 0.3592, 0.6937, 0.6821, 0.231, 0.6938, 0.04593, 0.7138, -0.6989, -0.09461, 0.7095, -0.6984, -0.08975, 0.7132, 0.6952, 0.05079, 0.7175, 0.6947, -0.7137, -0.09403, -0.6941, -0.6821, -0.231, -0.6938, -0.6772, -0.2273, 0.6998, -0.7089, -0.09032, 0.6995, 0.2268, -0.6815, -0.6958, 0.3549, -0.6238, -0.6964, 0.3598, -0.62, 0.6972, 0.2316, -0.6778, 0.6978, 0.6195, 0.3555, -0.6999, 0.5378, 0.47, -0.6999, 0.5427, 0.4737, 0.6937, 0.6243, 0.3592, 0.6937, -0.09461, 0.7095, -0.6984, -0.2316, 0.6778, -0.6978, -0.2268, 0.6815, 0.6958, -0.08975, 0.7132, 0.6952, -0.6821, -0.231, -0.6938, -0.6243, -0.3592, -0.6937, -0.6195, -0.3555, 0.6999, -0.6772, -0.2273, 0.6998, 0.3549, -0.6238, -0.6964, 0.4694, -0.5421, -0.697, 0.4743, -0.5384, 0.6966, 0.3598, -0.62, 0.6972, 0.5378, 0.47, -0.6999, 0.4354, 0.5663, -0.6998, 0.4402, 0.57, 0.6938, 0.5427, 0.4737, 0.6937, -0.2316, 0.6778, -0.6978, -0.3598, 0.62, -0.6972, -0.3549, 0.6238, 0.6964, -0.2268, 0.6815, 0.6958, -0.6243, -0.3592, -0.6937, -0.5427, -0.4737, -0.6936, -0.5378, -0.47, 0.6999, -0.6195, -0.3555, 0.6999, 0.4694, -0.5421, -0.697, 0.5657, -0.4397, -0.6976, 0.5706, -0.4359, 0.696, 0.4743, -0.5384, 0.6966, -0.6949, 0.1852, -0.6949, -0.7181, 0.04652, -0.6944, -0.7132, 0.05022, 0.6992, -0.69, 0.1889, 0.6987, 0.7132, -0.05022, -0.6992, 0.7089, 0.09032, -0.6995, 0.7137, 0.09403, 0.6941, 0.7181, -0.04651, 0.6944, -0.1652, -0.566, -0.8077, 0.1592, -0.724, -0.6712, -0.1243, -0.6728, 0.7293, -0.2313, -0.8711, 0.4332, -0.6451, 0.3167, -0.6954, -0.6949, 0.1852, -0.6949, -0.69, 0.1889, 0.6987, -0.6402, 0.3204, 0.6982, 0.69, -0.1889, -0.6987, 0.7132, -0.05022, -0.6992, 0.7181, -0.04651, 0.6944, 0.6949, -0.1852, 0.6949, -0.5085, -0.5417, -0.6693, -0.1652, -0.566, -0.8077, -0.2313, -0.8711, 0.4332, -0.2275, -0.6446, 0.7299, 0.1846, 0.6906, -0.6993, 0.04593, 0.7138, -0.6989, 0.05079, 0.7175, 0.6947, 0.1895, 0.6943, 0.6943, -0.5706, 0.4359, -0.696, -0.6451, 0.3167, -0.6954, -0.6402, 0.3204, 0.6982, -0.5657, 0.4397, 0.6976, 0.6402, -0.3204, -0.6982, 0.69, -0.1889, -0.6987, 0.6949, -0.1852, 0.6949, 0.6451, -0.3167, 0.6954, -0.4402, -0.57, -0.6937, -0.5085, -0.5417, -0.6693, -0.2275, -0.6446, 0.7299, -0.4354, -0.5663, 0.6998, -0.4743, 0.5384, -0.6966, -0.5706, 0.4359, -0.696, -0.5657, 0.4397, 0.6976, -0.4694, 0.5421, 0.697, 0.3161, 0.6408, -0.6996, 0.1846, 0.6906, -0.6993, 0.1895, 0.6943, 0.6943, 0.321, 0.6445, 0.694, 0.5657, -0.4397, -0.6976, 0.6402, -0.3204, -0.6982, 0.6451, -0.3167, 0.6954, 0.5706, -0.4359, 0.696, -0.5427, -0.4737, -0.6936, -0.4402, -0.57, -0.6937, -0.4354, -0.5663, 0.6998, -0.5378, -0.47, 0.6999, -0.3598, 0.62, -0.6972, -0.4743, 0.5384, -0.6966, -0.4694, 0.5421, 0.697, -0.3549, 0.6238, 0.6964, 0.4354, 0.5663, -0.6998, 0.3161, 0.6408, -0.6996, 0.321, 0.6445, 0.694, 0.4402, 0.57, 0.6938, -0.01295, -0.002881, 0.9999, -0.01371, 0.0004304, 0.9999, 0.7137, 0.09403, 0.6941, 0.6821, 0.231, 0.6938, 0.1174, -0.6553, -0.7462, 0.08363, -0.6672, -0.7401, 0.08975, -0.7132, -0.6952, 0.1592, -0.724, -0.6712, -0.01371, 0.0004304, 0.9999, -0.01382, 0.003829, 0.9999, 0.7181, -0.04651, 0.6944, 0.7137, 0.09403, 0.6941, -0.6502, 0.173, -0.7398, -0.6719, 0.04326, -0.7394, -0.7181, 0.04652, -0.6944, -0.6949, 0.1852, -0.6949, -0.01382, 0.003829, 0.9999, -0.01326, 0.007182, 0.9999, 0.6949, -0.1852, 0.6949, 0.7181, -0.04651, 0.6944, 0.6667, -0.04721, -0.7438, 0.6627, 0.08423, -0.7442, 0.7089, 0.09032, -0.6995, 0.7132, -0.05022, -0.6992, -0.01326, 0.007182, 0.9999, -0.01205, 0.01036, 0.9999, 0.6451, -0.3167, 0.6954, 0.6949, -0.1852, 0.6949, -0.2051, -0.7688, -0.6058, 0.1174, -0.6553, -0.7462, 0.1592, -0.724, -0.6712, -0.1652, -0.566, -0.8077, -0.01205, 0.01036, 0.9999, -0.01025, 0.01324, 0.9999, 0.5706, -0.4359, 0.696, 0.6451, -0.3167, 0.6954, -0.6036, 0.296, -0.7403, -0.6502, 0.173, -0.7398, -0.6949, 0.1852, -0.6949, -0.6451, 0.3167, -0.6954, -0.01025, 0.01324, 0.9999, -0.007923, 0.01572, 0.9998, 0.4743, -0.5384, 0.6966, 0.5706, -0.4359, 0.696, 0.645, -0.1769, -0.7434, 0.6667, -0.04721, -0.7438, 0.7132, -0.05022, -0.6992, 0.69, -0.1889, -0.6987, -0.007923, 0.01572, 0.9998, -0.005155, 0.0177, 0.9998, 0.3598, -0.62, 0.6972, 0.4743, -0.5384, 0.6966, -0.4361, -0.502, -0.7468, -0.2051, -0.7688, -0.6058, -0.1652, -0.566, -0.8077, -0.5085, -0.5417, -0.6693, 0.1723, 0.6456, -0.7439, 0.04265, 0.6673, -0.7435, 0.04593, 0.7138, -0.6989, 0.1846, 0.6906, -0.6993, -0.005155, 0.0177, 0.9998, -0.002055, 0.01909, 0.9998, 0.2316, -0.6778, 0.6978, 0.3598, -0.62, 0.6972, -0.534, 0.4075, -0.7408, -0.6036, 0.296, -0.7403, -0.6451, 0.3167, -0.6954, -0.5706, 0.4359, -0.696, -0.002055, 0.01909, 0.9998, 0.001257, 0.01986, 0.9998, 0.09461, -0.7095, 0.6984, 0.2316, -0.6778, 0.6978, 0.5985, -0.2999, -0.7429, 0.645, -0.1769, -0.7434, 0.69, -0.1889, -0.6987, 0.6402, -0.3204, -0.6982, 0.001257, 0.01986, 0.9998, -0.1802, 0.002054, 0.9836, -0.1243, -0.6728, 0.7293, 0.09461, -0.7095, 0.6984, -0.412, -0.5333, -0.7388, -0.4361, -0.502, -0.7468, -0.5085, -0.5417, -0.6693, -0.4402, -0.57, -0.6937, -0.1802, 0.002054, 0.9836, -0.02793, -0.1093, 0.9936, -0.2313, -0.8711, 0.4332, -0.1243, -0.6728, 0.7293, -0.4439, 0.5033, -0.7414, -0.534, 0.4075, -0.7408, -0.5706, 0.4359, -0.696, -0.4743, 0.5384, -0.6966, 0.2953, 0.5991, -0.7442, 0.1723, 0.6456, -0.7439, 0.1846, 0.6906, -0.6993, 0.3161, 0.6408, -0.6996, -0.02793, -0.1093, 0.9936, 0.1617, -0.09185, 0.9826, -0.2275, -0.6446, 0.7299, -0.2313, -0.8711, 0.4332, 0.5288, -0.4114, -0.7424, 0.5985, -0.2999, -0.7429, 0.6402, -0.3204, -0.6982, 0.5657, -0.4397, -0.6976, 0.1617, -0.09185, 0.9826, 0.01407, 0.0164, 0.9998, -0.4354, -0.5663, 0.6998, -0.2275, -0.6446, 0.7299, -0.5078, -0.4433, -0.7387, -0.412, -0.5333, -0.7388, -0.4402, -0.57, -0.6937, -0.5427, -0.4737, -0.6936, 0.01407, 0.0164, 0.9998, 0.01655, 0.01407, 0.9998, -0.5378, -0.47, 0.6999, -0.4354, -0.5663, 0.6998, -0.3368, 0.5797, -0.742, -0.4439, 0.5033, -0.7414, -0.4743, 0.5384, -0.6966, -0.3598, 0.62, -0.6972, 0.4069, 0.5294, -0.7444, 0.2953, 0.5991, -0.7442, 0.3161, 0.6408, -0.6996, 0.4354, 0.5663, -0.6998, 0.01655, 0.01407, 0.9998, 0.01852, 0.0113, 0.9998, -0.6195, -0.3555, 0.6999, -0.5378, -0.47, 0.6999, -0.001472, 0.02712, -0.9996, -0.00732, 0.02694, -0.9996, 0.08873, -0.7055, -0.7031, -0.0503, -0.7098, -0.7026, -0.59, 0.2958, 0.7512, -0.5213, 0.4057, 0.7507, -0.5596, 0.4349, 0.7055, -0.6332, 0.317, 0.7061, -0.03308, -0.006494, -0.9994, -0.03176, -0.01219, -0.9994, 0.6699, 0.2248, -0.7076, 0.7012, 0.0893, -0.7074, 0.04722, 0.662, 0.7481, 0.1751, 0.6406, 0.7477, 0.1875, 0.6868, 0.7022, 0.05029, 0.7098, 0.7026, -0.5213, 0.4057, 0.7507, -0.4325, 0.5002, 0.7502, -0.4643, 0.5363, 0.7049, -0.5596, 0.4349, 0.7055, 0.1751, 0.6406, 0.7477, 0.2964, 0.5947, 0.7474, 0.3176, 0.6376, 0.7019, 0.1875, 0.6868, 0.7022, 0.02629, -0.004671, -0.9996, 0.02611, 0.001176, -0.9997, -0.7061, -0.09305, -0.702, -0.7103, 0.04597, -0.7023, -0.4325, 0.5002, 0.7502, -0.327, 0.5755, 0.7496, -0.351, 0.617, 0.7043, -0.4643, 0.5363, 0.7049, 0.2964, 0.5947, 0.7474, 0.4064, 0.526, 0.7472, 0.4355, 0.5639, 0.7017, 0.3176, 0.6376, 0.7019, -0.00732, 0.02694, -0.9996, -0.01302, 0.02562, -0.9996, 0.2242, -0.6742, -0.7037, 0.08873, -0.7055, -0.7031, -0.327, 0.5755, 0.7496, -0.2087, 0.6288, 0.749, -0.2242, 0.6742, 0.7037, -0.351, 0.617, 0.7043, -0.03176, -0.01219, -0.9994, -0.02936, -0.01753, -0.9994, 0.6127, 0.3516, -0.7078, 0.6699, 0.2248, -0.7076, 0.4064, 0.526, 0.7472, 0.5008, 0.4371, 0.7471, 0.5368, 0.4686, 0.7016, 0.4355, 0.5639, 0.7017, -0.005497, -0.03243, -0.9995, 0.0003509, -0.03225, -0.9995, -0.09364, 0.7018, -0.7062, 0.04538, 0.706, -0.7067, -0.2087, 0.6288, 0.749, -0.0824, 0.658, 0.7485, -0.08873, 0.7055, 0.7031, -0.2242, 0.6742, 0.7037, 0.5008, 0.4371, 0.7471, 0.5761, 0.3316, 0.7471, 0.6176, 0.3554, 0.7016, 0.5368, 0.4686, 0.7016, 0.02611, 0.001176, -0.9997, 0.02479, 0.006877, -0.9997, -0.6748, -0.2286, -0.7017, -0.7061, -0.09305, -0.702, -0.0824, 0.658, 0.7485, 0.04722, 0.662, 0.7481, 0.05029, 0.7098, 0.7026, -0.08873, 0.7055, 0.7031, 0.5761, 0.3316, 0.7471, 0.6294, 0.2133, 0.7472, 0.6748, 0.2286, 0.7017, 0.6176, 0.3554, 0.7016, -0.01302, 0.02562, -0.9996, -0.01835, 0.02322, -0.9996, 0.351, -0.617, -0.7043, 0.2242, -0.6742, -0.7037, -0.02936, -0.01753, -0.9994, -0.02596, -0.02229, -0.9994, 0.5319, 0.4649, -0.7078, 0.6127, 0.3516, -0.7078, 0.6294, 0.2133, 0.7472, 0.6586, 0.087, 0.7474, 0.7061, 0.09305, 0.702, 0.6748, 0.2286, 0.7017, 0.0003509, -0.03225, -0.9995, 0.006051, -0.03094, -0.9995, -0.2292, 0.6704, -0.7057, -0.09364, 0.7018, -0.7062, 0.6586, 0.087, 0.7474, 0.6626, -0.04261, 0.7478, 0.7103, -0.04597, 0.7023, 0.7061, 0.09305, 0.702, 0.02479, 0.006877, -0.9997, 0.02239, 0.01221, -0.9997, -0.6176, -0.3554, -0.7016, -0.6748, -0.2286, -0.7017, 0.6626, -0.04261, 0.7478, 0.6412, -0.1705, 0.7482, 0.6874, -0.1832, 0.7028, 0.7103, -0.04597, 0.7023, -0.01835, 0.02322, -0.9996, -0.02312, 0.01982, -0.9995, 0.4643, -0.5363, -0.7049, 0.351, -0.617, -0.7043, -0.02596, -0.02229, -0.9994, -0.0217, -0.0263, -0.9994, 0.4306, 0.5601, -0.7077, 0.5319, 0.4649, -0.7078, 0.6412, -0.1705, 0.7482, 0.5953, -0.2918, 0.7487, 0.6382, -0.3132, 0.7033, 0.6874, -0.1832, 0.7028, 0.006051, -0.03094, -0.9995, 0.01138, -0.02853, -0.9995, -0.356, 0.6133, -0.7051, -0.2292, 0.6704, -0.7057, 0.5953, -0.2918, 0.7487, 0.5266, -0.4018, 0.7492, 0.5645, -0.4312, 0.7039, 0.6382, -0.3132, 0.7033, 0.02239, 0.01221, -0.9997, 0.01899, 0.01697, -0.9997, -0.5368, -0.4686, -0.7016, -0.6176, -0.3554, -0.7016, -0.09364, 0.7018, -0.7062, -0.08873, 0.7055, 0.7031, 0.05029, 0.7098, 0.7026, 0.04538, 0.706, -0.7067, -0.2292, 0.6704, -0.7057, -0.2242, 0.6742, 0.7037, -0.08873, 0.7055, 0.7031, -0.09364, 0.7018, -0.7062, -0.356, 0.6133, -0.7051, -0.351, 0.617, 0.7043, -0.2242, 0.6742, 0.7037, -0.2292, 0.6704, -0.7057, -0.4692, 0.5325, -0.7045, -0.4643, 0.5363, 0.7049, -0.351, 0.617, 0.7043, -0.356, 0.6133, -0.7051, -0.5645, 0.4312, -0.7039, -0.5596, 0.4349, 0.7055, -0.4643, 0.5363, 0.7049, -0.4692, 0.5325, -0.7045, -0.6382, 0.3132, -0.7033, -0.6332, 0.317, 0.7061, -0.5596, 0.4349, 0.7055, -0.5645, 0.4312, -0.7039, -0.6874, 0.1832, -0.7028, -0.6825, 0.1869, 0.7066, -0.6332, 0.317, 0.7061, -0.6382, 0.3132, -0.7033, -0.7103, 0.04597, -0.7023, -0.7054, 0.04972, 0.707, -0.6825, 0.1869, 0.7066, -0.6874, 0.1832, -0.7028, -0.7061, -0.09305, -0.702, -0.7012, -0.0893, 0.7074, -0.7054, 0.04972, 0.707, -0.7103, 0.04597, -0.7023, -0.6748, -0.2286, -0.7017, -0.6699, -0.2248, 0.7076, -0.7012, -0.0893, 0.7074, -0.7061, -0.09305, -0.702, -0.6176, -0.3554, -0.7016, -0.6127, -0.3516, 0.7078, -0.6699, -0.2248, 0.7076, -0.6748, -0.2286, -0.7017, -0.5368, -0.4686, -0.7016, -0.5319, -0.4649, 0.7078, -0.6127, -0.3516, 0.7078, -0.6176, -0.3554, -0.7016, -0.4355, -0.5639, -0.7017, -0.4306, -0.5601, 0.7077, -0.5319, -0.4649, 0.7078, -0.5368, -0.4686, -0.7016, -0.3176, -0.6376, -0.7019, -0.3126, -0.6338, 0.7075, -0.4306, -0.5601, 0.7077, -0.4355, -0.5639, -0.7017, -0.1875, -0.6868, -0.7022, -0.1826, -0.6831, 0.7072, -0.3126, -0.6338, 0.7075, -0.3176, -0.6376, -0.7019, -0.0503, -0.7098, -0.7026, -0.04538, -0.706, 0.7067, -0.1826, -0.6831, 0.7072, -0.1875, -0.6868, -0.7022, 0.08873, -0.7055, -0.7031, 0.09364, -0.7018, 0.7062, -0.04538, -0.706, 0.7067, -0.0503, -0.7098, -0.7026, 0.2242, -0.6742, -0.7037, 0.2292, -0.6704, 0.7057, 0.09364, -0.7018, 0.7062, 0.08873, -0.7055, -0.7031, 0.351, -0.617, -0.7043, 0.356, -0.6133, 0.7051, 0.2292, -0.6704, 0.7057, 0.2242, -0.6742, -0.7037, 0.4643, -0.5363, -0.7049, 0.4692, -0.5325, 0.7045, 0.356, -0.6133, 0.7051, 0.351, -0.617, -0.7043, 0.5596, -0.4349, -0.7055, 0.5645, -0.4312, 0.7039, 0.4692, -0.5325, 0.7045, 0.4643, -0.5363, -0.7049, 0.6332, -0.317, -0.7061, 0.6382, -0.3132, 0.7033, 0.5645, -0.4312, 0.7039, 0.5596, -0.4349, -0.7055, 0.6825, -0.1869, -0.7066, 0.6874, -0.1832, 0.7028, 0.6382, -0.3132, 0.7033, 0.6332, -0.317, -0.7061, 0.7054, -0.04972, -0.707, 0.7103, -0.04597, 0.7023, 0.6874, -0.1832, 0.7028, 0.6825, -0.1869, -0.7066, 0.7012, 0.0893, -0.7074, 0.7061, 0.09305, 0.702, 0.7103, -0.04597, 0.7023, 0.7054, -0.04972, -0.707, 0.6699, 0.2248, -0.7076, 0.6748, 0.2286, 0.7017, 0.7061, 0.09305, 0.702, 0.7012, 0.0893, -0.7074, 0.6127, 0.3516, -0.7078, 0.6176, 0.3554, 0.7016, 0.6748, 0.2286, 0.7017, 0.6699, 0.2248, -0.7076, 0.5319, 0.4649, -0.7078, 0.5368, 0.4686, 0.7016, 0.6176, 0.3554, 0.7016, 0.6127, 0.3516, -0.7078, 0.4306, 0.5601, -0.7077, 0.4355, 0.5639, 0.7017, 0.5368, 0.4686, 0.7016, 0.5319, 0.4649, -0.7078, 0.3126, 0.6338, -0.7075, 0.3176, 0.6376, 0.7019, 0.4355, 0.5639, 0.7017, 0.4306, 0.5601, -0.7077, 0.1826, 0.6831, -0.7072, 0.1875, 0.6868, 0.7022, 0.3176, 0.6376, 0.7019, 0.3126, 0.6338, -0.7075, 0.04538, 0.706, -0.7067, 0.05029, 0.7098, 0.7026, 0.1875, 0.6868, 0.7022, 0.1826, 0.6831, -0.7072, -0.636, 0.1745, 0.7517, -0.59, 0.2958, 0.7512, -0.6332, 0.317, 0.7061, -0.6825, 0.1869, 0.7066, 0.02533, -0.01044, -0.9996, 0.02629, -0.004671, -0.9996, -0.7103, 0.04597, -0.7023, -0.6874, 0.1832, -0.7028, -0.6573, 0.0466, 0.7521, -0.636, 0.1745, 0.7517, -0.6825, 0.1869, 0.7066, -0.7054, 0.04972, 0.707, -0.03326, -0.0006462, -0.9994, -0.03308, -0.006494, -0.9994, 0.7012, 0.0893, -0.7074, 0.7054, -0.04972, -0.707, -0.6534, -0.08301, 0.7525, -0.6573, 0.0466, 0.7521, -0.7054, 0.04972, 0.707, -0.7012, -0.0893, 0.7074, 0.004298, 0.02615, -0.9996, -0.001472, 0.02712, -0.9996, -0.0503, -0.7098, -0.7026, -0.1875, -0.6868, -0.7022, -0.6242, -0.2094, 0.7527, -0.6534, -0.08301, 0.7525, -0.7012, -0.0893, 0.7074, -0.6699, -0.2248, 0.7076, 0.02326, -0.01591, -0.9996, 0.02533, -0.01044, -0.9996, -0.6874, 0.1832, -0.7028, -0.6382, 0.3132, -0.7033, -0.5709, -0.3276, 0.7528, -0.6242, -0.2094, 0.7527, -0.6699, -0.2248, 0.7076, -0.6127, -0.3516, 0.7078, -0.0323, 0.005124, -0.9995, -0.03326, -0.0006462, -0.9994, 0.7054, -0.04972, -0.707, 0.6825, -0.1869, -0.7066, -0.4956, -0.4331, 0.7529, -0.5709, -0.3276, 0.7528, -0.6127, -0.3516, 0.7078, -0.5319, -0.4649, 0.7078, 0.00977, 0.02408, -0.9997, 0.004298, 0.02615, -0.9996, -0.1875, -0.6868, -0.7022, -0.3176, -0.6376, -0.7019, -0.4011, -0.522, 0.7528, -0.4956, -0.4331, 0.7529, -0.5319, -0.4649, 0.7078, -0.4306, -0.5601, 0.7077, -0.01127, -0.03147, -0.9994, -0.005497, -0.03243, -0.9995, 0.04538, 0.706, -0.7067, 0.1826, 0.6831, -0.7072, 0.02016, -0.02088, -0.9996, 0.02326, -0.01591, -0.9996, -0.6382, 0.3132, -0.7033, -0.5645, 0.4312, -0.7039, -0.2911, -0.5907, 0.7526, -0.4011, -0.522, 0.7528, -0.4306, -0.5601, 0.7077, -0.3126, -0.6338, 0.7075, -0.03022, 0.0106, -0.9995, -0.0323, 0.005124, -0.9995, 0.6825, -0.1869, -0.7066, 0.6332, -0.317, -0.7061, -0.1699, -0.6366, 0.7523, -0.2911, -0.5907, 0.7526, -0.3126, -0.6338, 0.7075, -0.1826, -0.6831, 0.7072, 0.01473, 0.02098, -0.9997, 0.00977, 0.02408, -0.9997, -0.3176, -0.6376, -0.7019, -0.4355, -0.5639, -0.7017, -0.04198, -0.658, 0.7519, -0.1699, -0.6366, 0.7523, -0.1826, -0.6831, 0.7072, -0.04538, -0.706, 0.7067, 0.01615, -0.02514, -0.9996, 0.02016, -0.02088, -0.9996, -0.5645, 0.4312, -0.7039, -0.4692, 0.5325, -0.7045, 0.08762, -0.654, 0.7514, -0.04198, -0.658, 0.7519, -0.04538, -0.706, 0.7067, 0.09364, -0.7018, 0.7062, -0.01674, -0.0294, -0.9994, -0.01127, -0.03147, -0.9994, 0.1826, 0.6831, -0.7072, 0.3126, 0.6338, -0.7075, -0.02712, 0.01556, -0.9995, -0.03022, 0.0106, -0.9995, 0.6332, -0.317, -0.7061, 0.5596, -0.4349, -0.7055, 0.214, -0.6248, 0.7509, 0.08762, -0.654, 0.7514, 0.09364, -0.7018, 0.7062, 0.2292, -0.6704, 0.7057, 0.01899, 0.01697, -0.9997, 0.01473, 0.02098, -0.9997, -0.4355, -0.5639, -0.7017, -0.5368, -0.4686, -0.7016, 0.3322, -0.5715, 0.7503, 0.214, -0.6248, 0.7509, 0.2292, -0.6704, 0.7057, 0.356, -0.6133, 0.7051, 0.01138, -0.02853, -0.9995, 0.01615, -0.02514, -0.9996, -0.4692, 0.5325, -0.7045, -0.356, 0.6133, -0.7051, 0.4377, -0.4962, 0.7498, 0.3322, -0.5715, 0.7503, 0.356, -0.6133, 0.7051, 0.4692, -0.5325, 0.7045, -0.0217, -0.0263, -0.9994, -0.01674, -0.0294, -0.9994, 0.3126, 0.6338, -0.7075, 0.4306, 0.5601, -0.7077, -0.02312, 0.01982, -0.9995, -0.02712, 0.01556, -0.9995, 0.5596, -0.4349, -0.7055, 0.4643, -0.5363, -0.7049, 0.5266, -0.4018, 0.7492, 0.4377, -0.4962, 0.7498, 0.4692, -0.5325, 0.7045, 0.5645, -0.4312, 0.7039])] * 3)])

# ---- objects
ob_glass = bpy.data.objects.new('Glass', me_cylinder_cylinder_001)

# ---- transforms, parenting, visibility, modifiers, constraints
ob_glass.location = (0.0, 0.0, 0.0)
ob_glass.lineart.crease_threshold = 0.0

# ---- collection membership
col_collection.objects.link(ob_glass)

# ---- scene / render settings (as saved in the file)
scene.frame_start = 1; scene.frame_end = 250; scene.frame_set(1)
scene.render.engine = 'BLENDER_EEVEE_NEXT'
scene.cycles.use_denoising = False
scene.cycles.samples = 128
scene.cycles.sampling_pattern = 'TABULATED_SOBOL'
scene.cycles.use_adaptive_sampling = False
scene.cycles.use_light_tree = False
scene.view_settings.view_transform = 'Filmic'
bpy.context.view_layer.update()

# ---- added for rendering (the .blend has no active camera and no usable light): camera, sun
cam_auto = bpy.data.cameras.new('AutoCamera')
cam_auto.lens = 50.0
cam_auto.sensor_width = 36.0
cam_auto.clip_end = 1000.0
ob_auto_camera = bpy.data.objects.new('AutoCamera', cam_auto)
scene.collection.objects.link(ob_auto_camera)
ob_auto_camera.location = (0.625772, -0.749243, 0.734613)
ob_auto_camera.rotation_euler = (1.09748, -7.21219e-08, 0.694738)
scene.camera = ob_auto_camera
light_auto_sun = bpy.data.lights.new('AutoSun', 'SUN')
light_auto_sun.energy = 3.0
light_auto_sun.angle = 0.0523599
ob_auto_sun = bpy.data.objects.new('AutoSun', light_auto_sun)
scene.collection.objects.link(ob_auto_sun)
ob_auto_sun.rotation_euler = (0.872665, 0.174533, 0.523599)
bpy.context.view_layer.update()
